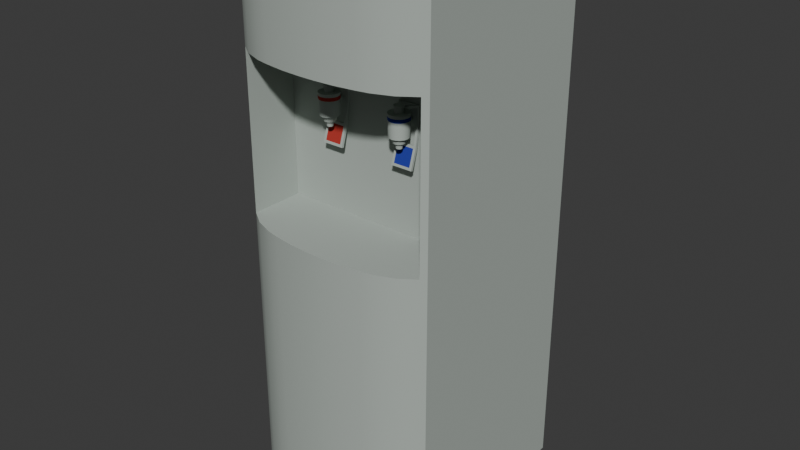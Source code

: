 # Source: water_purifier.blend  (saved by Blender 4.3.34; exported with 4.5.12 LTS)
import bpy
from mathutils import Matrix  # noqa: F401  (used for matrix-valued properties, if any)

bpy.ops.wm.read_factory_settings(use_empty=True)
scene = bpy.context.scene
scene.name = 'Scene'

# ---- collections
col_water_purifier = bpy.data.collections.new('water purifier'); scene.collection.children.link(col_water_purifier)

# ---- materials (node trees are filled in below, after node groups)
mat_tap = bpy.data.materials.new('tap')
mat_tap.alpha_threshold = 0.0
mat_tap.roughness = 0.5
mat_tap.line_color = (0.0, 0.0, 0.0, 1.0)
mat_cold_water = bpy.data.materials.new('cold water')
mat_cold_water.alpha_threshold = 0.0
mat_cold_water.roughness = 0.5
mat_cold_water.line_color = (0.0, 0.0, 0.0, 1.0)
mat_hot_water = bpy.data.materials.new('hot water')
mat_hot_water.alpha_threshold = 0.0
mat_hot_water.roughness = 0.5
mat_hot_water.line_color = (0.0, 0.0, 0.0, 1.0)

# ---- node groups
ng_smooth_by_angle = bpy.data.node_groups.new('Smooth by Angle', 'GeometryNodeTree')
_s = ng_smooth_by_angle.interface.new_socket(name='Mesh', in_out='OUTPUT', socket_type='NodeSocketGeometry')
_s = ng_smooth_by_angle.interface.new_socket(name='Mesh', in_out='INPUT', socket_type='NodeSocketGeometry')
_s = ng_smooth_by_angle.interface.new_socket(name='Angle', in_out='INPUT', socket_type='NodeSocketFloat')
_s.subtype = 'ANGLE'
_s.default_value = 0.5236
_s.min_value = 0.0
_s.max_value = 3.142
_s.description = 'Maximum face angle for smooth edges'
_s = ng_smooth_by_angle.interface.new_socket(name='Ignore Sharpness', in_out='INPUT', socket_type='NodeSocketBool')
_s.force_non_field = True
ng_smooth_by_angle.description = 'Set the sharpness of mesh edges based on the angle between the neighboring faces'
ng_smooth_by_angle.is_modifier = True
_N = ng_smooth_by_angle.nodes; _L = ng_smooth_by_angle.links
n0 = _N.new('GeometryNodeSetShadeSmooth'); n0.name = 'Set Shade Smooth'; n0.location = (120, -80)
n0.domain = 'EDGE'
n1 = _N.new('GeometryNodeSetShadeSmooth'); n1.name = 'Set Shade Smooth.001'; n1.location = (300, -80)
n2 = _N.new('NodeGroupOutput'); n2.name = 'Group Output'; n2.location = (480, -80)
n3 = _N.new('GeometryNodeInputMeshEdgeAngle'); n3.name = 'Edge Angle'; n3.location = (-440, -240)
n4 = _N.new('NodeGroupInput'); n4.name = 'Group Input'; n4.location = (-80, -80)
n5 = _N.new('GeometryNodeInputEdgeSmooth'); n5.name = 'Is Edge Smooth'; n5.location = (-260, -120)
n6 = _N.new('GeometryNodeInputShadeSmooth'); n6.name = 'Is Shade Smooth'; n6.location = (-440, -397)
n7 = _N.new('FunctionNodeCompare'); n7.name = 'Compare'; n7.location = (-260, -260)
n7.operation = 'LESS_EQUAL'
n7.inputs[6].default_value = (0.0, 0.0, 0.0, 0.0)
n7.inputs[7].default_value = (0.0, 0.0, 0.0, 0.0)
n8 = _N.new('FunctionNodeBooleanMath'); n8.name = 'Boolean Math.001'; n8.location = (-80, -260)
n9 = _N.new('NodeGroupInput'); n9.name = 'Group Input.001'; n9.location = (-440, -329)
n10 = _N.new('NodeGroupInput'); n10.name = 'Group Input.002'; n10.location = (-259, -189)
n11 = _N.new('FunctionNodeBooleanMath'); n11.name = 'Boolean Math'; n11.location = (-80, -149)
n11.operation = 'OR'
n12 = _N.new('FunctionNodeBooleanMath'); n12.name = 'Boolean Math.002'; n12.location = (-260, -380)
n12.operation = 'OR'
n13 = _N.new('NodeGroupInput'); n13.name = 'Group Input.003'; n13.location = (-440, -460)
_L.new(n3.outputs[0], n7.inputs[0])
_L.new(n1.outputs[0], n2.inputs[0])
_L.new(n9.outputs[1], n7.inputs[1])
_L.new(n7.outputs[0], n8.inputs[0])
_L.new(n4.outputs[0], n0.inputs[0])
_L.new(n0.outputs[0], n1.inputs[0])
_L.new(n8.outputs[0], n0.inputs[2])
_L.new(n10.outputs[2], n11.inputs[1])
_L.new(n5.outputs[0], n11.inputs[0])
_L.new(n11.outputs[0], n0.inputs[1])
_L.new(n13.outputs[2], n12.inputs[1])
_L.new(n6.outputs[0], n12.inputs[0])
_L.new(n12.outputs[0], n8.inputs[1])
n2.is_active_output = True

# ---- material node trees
mat_tap.use_nodes = True; mat_tap.node_tree.nodes.clear()
_N = mat_tap.node_tree.nodes; _L = mat_tap.node_tree.links
n0 = _N.new('ShaderNodeOutputMaterial'); n0.name = 'Material Output'; n0.location = (778, 293)
n1 = _N.new('ShaderNodeBsdfPrincipled'); n1.name = 'Principled BSDF'; n1.location = (-15, 292)
n1.inputs[0].default_value = (0.4179, 0.4678, 0.4287, 1.0)
n1.inputs[2].default_value = 1.0
n1.inputs[3].default_value = 1.45
_L.new(n1.outputs[0], n0.inputs[0])
n0.is_active_output = True
mat_cold_water.use_nodes = True; mat_cold_water.node_tree.nodes.clear()
_N = mat_cold_water.node_tree.nodes; _L = mat_cold_water.node_tree.links
n0 = _N.new('ShaderNodeOutputMaterial'); n0.name = 'Material Output'; n0.location = (403, 279)
n1 = _N.new('ShaderNodeBsdfPrincipled'); n1.name = 'Principled BSDF'; n1.location = (-15, 292)
n1.inputs[0].default_value = (0.0185, 0.03434, 0.3419, 1.0)
n1.inputs[2].default_value = 1.0
n1.inputs[3].default_value = 1.45
_L.new(n1.outputs[0], n0.inputs[0])
n0.is_active_output = True
mat_hot_water.use_nodes = True; mat_hot_water.node_tree.nodes.clear()
_N = mat_hot_water.node_tree.nodes; _L = mat_hot_water.node_tree.links
n0 = _N.new('ShaderNodeOutputMaterial'); n0.name = 'Material Output'; n0.location = (456, 274)
n1 = _N.new('ShaderNodeBsdfPrincipled'); n1.name = 'Principled BSDF'; n1.location = (-15, 292)
n1.inputs[0].default_value = (0.4287, 0.0319, 0.02315, 1.0)
n1.inputs[2].default_value = 1.0
n1.inputs[3].default_value = 1.45
_L.new(n1.outputs[0], n0.inputs[0])
n0.is_active_output = True

# ---- world
world_world = bpy.data.worlds.new('World'); scene.world = world_world
world_world.use_nodes = True; world_world.node_tree.nodes.clear()
_N = world_world.node_tree.nodes; _L = world_world.node_tree.links
n0 = _N.new('ShaderNodeOutputWorld'); n0.name = 'World Output'; n0.location = (300, 300)
n1 = _N.new('ShaderNodeBackground'); n1.name = 'Background'; n1.location = (10, 300)
n1.inputs[0].default_value = (0.05088, 0.05088, 0.05088, 1.0)
_L.new(n1.outputs[0], n0.inputs[0])
n0.is_active_output = True
world_world.color = (0.05088, 0.05088, 0.05088)
world_world.sun_shadow_jitter_overblur = 0.0

# ---- meshes
me_cube = bpy.data.meshes.new('Cube')
me_cube.from_pydata([(1.0, 1.0, 4.516), (1.0, 1.0, -1.0), (1.0, -1.0, 4.516), (-0.9485, -0.505, 1.925), (1.0, -1.0, -1.0), (-0.9485, -0.505, 3.494), (-1.0, 1.0, 4.516), (-1.0, 1.0, -1.0), (-1.0, -1.0, 4.516), (0.9521, -0.505, 1.925), (-1.0, -1.0, -1.0), (0.9521, -0.505, 3.494), (0.9522, -1.046, 1.925), (0.9522, -1.046, 3.494), (-0.9512, -1.047, 1.925), (-0.9512, -1.047, 3.494), (-1.0, -1.0, 3.494), (1.0, -1.0, 3.494), (1.0, -1.0, 4.516), (-1.0, -1.0, 4.516), (0.8057, -1.0, 3.494), (-0.7626, -1.0, 3.494), (-1.0, -1.0, 3.494), (1.0, -1.0, 3.494), (-1.0, -1.0, 1.925), (1.0, -1.0, 1.925), (1.0, -1.0, 4.516), (-1.0, -1.0, 4.516), (0.8057, -1.0, 3.494), (-0.7626, -1.0, 3.494), (-1.0, -1.0, 3.494), (1.0, -1.0, 3.494), (-0.6012, -1.231, 1.925), (-0.7872, -1.16, 1.925), (-0.6012, -1.231, -1.0), (-0.9512, -1.047, -1.0), (-0.7872, -1.16, -1.0), (0.9522, -1.046, -1.0), (0.6029, -1.232, -1.0), (0.7887, -1.16, -1.0), (0.6029, -1.232, 1.925), (0.7887, -1.16, 1.925), (0.6029, -1.232, 4.516), (0.9522, -1.046, 4.516), (0.7887, -1.16, 4.516), (-0.9512, -1.047, 4.516), (-0.6012, -1.231, 4.516), (-0.7872, -1.16, 4.516), (-0.6012, -1.231, 3.494), (-0.7872, -1.16, 3.494), (0.6029, -1.232, 3.494), (0.7887, -1.16, 3.494), (-0.4761, -1.257, 1.925), (-0.0685, -1.298, 1.925), (-0.2732, -1.286, 1.925), (-0.0685, -1.298, -1.0), (-0.4761, -1.257, -1.0), (-0.2732, -1.286, -1.0), (0.4821, -1.257, -1.0), (0.0746, -1.298, -1.0), (0.2792, -1.286, -1.0), (0.0746, -1.298, 1.925), (0.4821, -1.257, 1.925), (0.2792, -1.286, 1.925), (0.0746, -1.298, 4.516), (0.4821, -1.257, 4.516), (0.2792, -1.286, 4.516), (-0.4761, -1.257, 4.516), (-0.0685, -1.298, 4.516), (-0.2732, -1.286, 4.516), (-0.0685, -1.298, 3.494), (-0.4761, -1.257, 3.494), (-0.2732, -1.286, 3.494), (0.4821, -1.257, 3.494), (0.0746, -1.298, 3.494), (0.2792, -1.286, 3.494), (0.4055, -0.5791, 2.904), (0.4055, -0.6047, 3.117), (0.4316, -0.5843, 2.904), (0.4218, -0.608, 3.117), (0.4538, -0.5991, 2.904), (0.4357, -0.6173, 3.117), (0.4687, -0.6213, 2.904), (0.445, -0.6311, 3.117), (0.4739, -0.6475, 2.904), (0.4482, -0.6475, 3.117), (0.4687, -0.6737, 2.904), (0.445, -0.6638, 3.117), (0.4538, -0.6959, 2.904), (0.4357, -0.6777, 3.117), (0.4316, -0.7107, 2.904), (0.4218, -0.687, 3.117), (0.4055, -0.7159, 2.904), (0.4055, -0.6902, 3.117), (0.3793, -0.7107, 2.904), (0.3891, -0.687, 3.117), (0.3571, -0.6959, 2.904), (0.3752, -0.6777, 3.117), (0.3423, -0.6737, 2.904), (0.366, -0.6638, 3.117), (0.3371, -0.6475, 2.904), (0.3627, -0.6475, 3.117), (0.3423, -0.6213, 2.904), (0.366, -0.6311, 3.117), (0.3571, -0.5991, 2.904), (0.3752, -0.6173, 3.117), (0.3793, -0.5843, 2.904), (0.3891, -0.608, 3.117), (0.4055, -0.5545, 2.904), (0.441, -0.5616, 2.904), (0.4712, -0.5818, 2.904), (0.4913, -0.6119, 2.904), (0.4984, -0.6475, 2.904), (0.4913, -0.6831, 2.904), (0.4712, -0.7132, 2.904), (0.441, -0.7334, 2.904), (0.4055, -0.7404, 2.904), (0.3699, -0.7334, 2.904), (0.3397, -0.7132, 2.904), (0.3196, -0.6831, 2.904), (0.3125, -0.6475, 2.904), (0.3196, -0.6119, 2.904), (0.3397, -0.5818, 2.904), (0.3699, -0.5616, 2.904), (0.4055, -0.6127, 2.85), (0.4188, -0.6153, 2.85), (0.4301, -0.6229, 2.85), (0.4377, -0.6342, 2.85), (0.4403, -0.6475, 2.85), (0.4377, -0.6608, 2.85), (0.4301, -0.6721, 2.85), (0.4188, -0.6797, 2.85), (0.4055, -0.6823, 2.85), (0.3921, -0.6797, 2.85), (0.3808, -0.6721, 2.85), (0.3733, -0.6608, 2.85), (0.3706, -0.6475, 2.85), (0.3733, -0.6342, 2.85), (0.3808, -0.6229, 2.85), (0.3921, -0.6153, 2.85), (0.4055, -0.593, 2.85), (0.4263, -0.5971, 2.85), (0.444, -0.609, 2.85), (0.4558, -0.6266, 2.85), (0.46, -0.6475, 2.85), (0.4558, -0.6683, 2.85), (0.444, -0.686, 2.85), (0.4263, -0.6978, 2.85), (0.4055, -0.702, 2.85), (0.3846, -0.6978, 2.85), (0.3669, -0.686, 2.85), (0.3551, -0.6683, 2.85), (0.351, -0.6475, 2.85), (0.3551, -0.6266, 2.85), (0.3669, -0.609, 2.85), (0.3846, -0.5971, 2.85), (0.4055, -0.6185, 2.801), (0.4166, -0.6207, 2.801), (0.426, -0.627, 2.801), (0.4323, -0.6364, 2.801), (0.4345, -0.6475, 2.801), (0.4323, -0.6586, 2.801), (0.426, -0.668, 2.801), (0.4166, -0.6743, 2.801), (0.4055, -0.6765, 2.801), (0.3944, -0.6743, 2.801), (0.385, -0.668, 2.801), (0.3787, -0.6586, 2.801), (0.3765, -0.6475, 2.801), (0.3787, -0.6364, 2.801), (0.385, -0.627, 2.801), (0.3944, -0.6207, 2.801), (0.4438, -0.5548, 3.117), (0.4055, -0.5472, 3.117), (0.4764, -0.5766, 3.117), (0.4981, -0.6091, 3.117), (0.5058, -0.6475, 3.117), (0.4981, -0.6859, 3.117), (0.4764, -0.7184, 3.117), (0.4438, -0.7401, 3.117), (0.4055, -0.7478, 3.117), (0.3671, -0.7401, 3.117), (0.3346, -0.7184, 3.117), (0.3128, -0.6859, 3.117), (0.3052, -0.6475, 3.117), (0.3128, -0.6091, 3.117), (0.3346, -0.5766, 3.117), (0.3671, -0.5548, 3.117), (0.4241, -0.6026, 3.182), (0.4055, -0.5989, 3.182), (0.4398, -0.6131, 3.182), (0.4503, -0.6289, 3.182), (0.454, -0.6475, 3.182), (0.4503, -0.6661, 3.182), (0.4398, -0.6818, 3.182), (0.4241, -0.6924, 3.182), (0.4055, -0.6961, 3.182), (0.3869, -0.6924, 3.182), (0.3711, -0.6818, 3.182), (0.3606, -0.6661, 3.182), (0.3569, -0.6475, 3.182), (0.3606, -0.6289, 3.182), (0.3711, -0.6131, 3.182), (0.3869, -0.6026, 3.182), (0.4472, -0.6302, 3.146), (0.4488, -0.6295, 3.173), (0.4524, -0.6475, 3.173), (0.4507, -0.6475, 3.146), (0.3637, -0.6648, 3.146), (0.3622, -0.6654, 3.173), (0.3586, -0.6475, 3.173), (0.3603, -0.6475, 3.146), (0.4488, -0.6654, 3.173), (0.4472, -0.6648, 3.146), (0.3622, -0.6295, 3.173), (0.3637, -0.6302, 3.146), (0.4386, -0.6806, 3.173), (0.4374, -0.6795, 3.146), (0.3723, -0.6143, 3.173), (0.3735, -0.6155, 3.146), (0.4234, -0.6908, 3.173), (0.4228, -0.6893, 3.146), (0.3875, -0.6042, 3.173), (0.3882, -0.6057, 3.146), (0.4055, -0.6944, 3.173), (0.4055, -0.6927, 3.146), (0.4055, -0.6023, 3.146), (0.4055, -0.6006, 3.173), (0.4234, -0.6042, 3.173), (0.4228, -0.6057, 3.146), (0.3875, -0.6908, 3.173), (0.3882, -0.6893, 3.146), (0.4386, -0.6143, 3.173), (0.4374, -0.6155, 3.146), (0.3723, -0.6806, 3.173), (0.3735, -0.6795, 3.146), (0.4054, -0.4579, 3.06), (0.4054, -0.5789, 3.049), (0.4185, -0.4579, 3.058), (0.4141, -0.5789, 3.047), (0.4296, -0.4579, 3.05), (0.4215, -0.5789, 3.042), (0.437, -0.4579, 3.039), (0.4264, -0.5789, 3.035), (0.4396, -0.4579, 3.026), (0.4281, -0.5789, 3.026), (0.437, -0.4579, 3.013), (0.4264, -0.5789, 3.018), (0.4296, -0.4579, 3.002), (0.4215, -0.5789, 3.01), (0.4185, -0.4579, 2.995), (0.4141, -0.5789, 3.005), (0.4054, -0.4579, 2.992), (0.4054, -0.5789, 3.004), (0.3923, -0.4579, 2.995), (0.3968, -0.5789, 3.005), (0.3813, -0.4579, 3.002), (0.3894, -0.5789, 3.01), (0.3738, -0.4579, 3.013), (0.3845, -0.5789, 3.018), (0.3712, -0.4579, 3.026), (0.3828, -0.5789, 3.026), (0.3738, -0.4579, 3.039), (0.3845, -0.5789, 3.035), (0.3813, -0.4579, 3.05), (0.3894, -0.5789, 3.042), (0.3923, -0.4579, 3.058), (0.3968, -0.5789, 3.047), (0.4055, -0.5493, 3.056), (0.4055, -0.5482, 3.09), (0.4435, -0.5557, 3.09), (0.443, -0.5568, 3.056), (0.4757, -0.5773, 3.09), (0.4749, -0.5781, 3.056), (0.4972, -0.6095, 3.09), (0.4962, -0.6099, 3.056), (0.5048, -0.6475, 3.09), (0.5036, -0.6475, 3.056), (0.4972, -0.6855, 3.09), (0.4962, -0.6851, 3.056), (0.4757, -0.7177, 3.09), (0.4749, -0.7169, 3.056), (0.4435, -0.7393, 3.09), (0.443, -0.7382, 3.056), (0.4055, -0.7468, 3.09), (0.4055, -0.7457, 3.056), (0.3675, -0.7393, 3.09), (0.3679, -0.7382, 3.056), (0.3352, -0.7177, 3.09), (0.3361, -0.7169, 3.056), (0.3137, -0.6855, 3.09), (0.3148, -0.6851, 3.056), (0.3061, -0.6475, 3.09), (0.3073, -0.6475, 3.056), (0.3137, -0.6095, 3.09), (0.3148, -0.6099, 3.056), (0.3352, -0.5773, 3.09), (0.3361, -0.5781, 3.056), (0.3675, -0.5557, 3.09), (0.3679, -0.5568, 3.056), (0.4055, -0.5223, 3.142), (0.4055, -0.5223, 3.166), (0.4055, -0.4979, 3.142), (0.4055, -0.4979, 3.166), (0.5127, -0.5223, 3.142), (0.5127, -0.5223, 3.166), (0.5127, -0.4979, 3.142), (0.5127, -0.4979, 3.166), (0.4882, -0.4979, 3.142), (0.4882, -0.4979, 3.166), (0.4882, -0.5223, 3.142), (0.4882, -0.5223, 3.166), (0.4264, -0.6269, 3.162), (0.4264, -0.6269, 3.145), (0.4132, -0.6117, 3.145), (0.4132, -0.6117, 3.162), (0.5127, -0.5221, 3.023), (0.5127, -0.4982, 3.018), (0.4882, -0.5221, 3.023), (0.4882, -0.4982, 3.018), (0.5127, -0.5656, 2.791), (0.5127, -0.5424, 2.783), (0.4882, -0.5656, 2.791), (0.4882, -0.5424, 2.783), (0.4882, -0.5372, 2.81), (0.4882, -0.5612, 2.815), (0.5127, -0.5612, 2.815), (0.5127, -0.5372, 2.81), (0.4055, -0.5424, 2.783), (0.4055, -0.5656, 2.791), (0.4055, -0.5372, 2.81), (0.4055, -0.5612, 2.815), (0.5127, -0.6162, 2.634), (0.5127, -0.593, 2.627), (0.4882, -0.6162, 2.634), (0.4882, -0.593, 2.627), (0.4055, -0.593, 2.627), (0.4055, -0.6162, 2.634), (0.5127, -0.6234, 2.612), (0.5127, -0.6002, 2.605), (0.4882, -0.6234, 2.612), (0.4882, -0.6002, 2.605), (0.4055, -0.6002, 2.605), (0.4055, -0.6234, 2.612), (0.2983, -0.5223, 3.142), (0.2983, -0.5223, 3.166), (0.2983, -0.4979, 3.142), (0.2983, -0.4979, 3.166), (0.3227, -0.4979, 3.142), (0.3227, -0.4979, 3.166), (0.3227, -0.5223, 3.142), (0.3227, -0.5223, 3.166), (0.3845, -0.6269, 3.162), (0.3845, -0.6269, 3.145), (0.3978, -0.6117, 3.145), (0.3978, -0.6117, 3.162), (0.2983, -0.5221, 3.023), (0.2983, -0.4982, 3.018), (0.3227, -0.5221, 3.023), (0.3227, -0.4982, 3.018), (0.2983, -0.5656, 2.791), (0.2983, -0.5424, 2.783), (0.3227, -0.5656, 2.791), (0.3227, -0.5424, 2.783), (0.3227, -0.5372, 2.81), (0.3227, -0.5612, 2.815), (0.2983, -0.5612, 2.815), (0.2983, -0.5372, 2.81), (0.2983, -0.6162, 2.634), (0.2983, -0.593, 2.627), (0.3227, -0.6162, 2.634), (0.3227, -0.593, 2.627), (0.2983, -0.6234, 2.612), (0.2983, -0.6002, 2.605), (0.3227, -0.6234, 2.612), (0.3227, -0.6002, 2.605), (-0.3729, -0.5791, 2.904), (-0.3729, -0.6047, 3.116), (-0.3467, -0.5843, 2.904), (-0.3566, -0.608, 3.116), (-0.3246, -0.5991, 2.904), (-0.3427, -0.6173, 3.116), (-0.3097, -0.6213, 2.904), (-0.3334, -0.6311, 3.116), (-0.3045, -0.6475, 2.904), (-0.3302, -0.6475, 3.116), (-0.3097, -0.6737, 2.904), (-0.3334, -0.6638, 3.116), (-0.3246, -0.6959, 2.904), (-0.3427, -0.6777, 3.116), (-0.3467, -0.7107, 2.904), (-0.3566, -0.687, 3.116), (-0.3729, -0.7159, 2.904), (-0.3729, -0.6902, 3.116), (-0.3991, -0.7107, 2.904), (-0.3893, -0.687, 3.116), (-0.4213, -0.6959, 2.904), (-0.4031, -0.6777, 3.116), (-0.4361, -0.6737, 2.904), (-0.4124, -0.6638, 3.116), (-0.4413, -0.6475, 2.904), (-0.4157, -0.6475, 3.116), (-0.4361, -0.6213, 2.904), (-0.4124, -0.6311, 3.116), (-0.4213, -0.5991, 2.904), (-0.4031, -0.6173, 3.116), (-0.3991, -0.5843, 2.904), (-0.3893, -0.608, 3.116), (-0.3729, -0.5545, 2.904), (-0.3374, -0.5616, 2.904), (-0.3072, -0.5818, 2.904), (-0.2871, -0.6119, 2.904), (-0.28, -0.6475, 2.904), (-0.2871, -0.6831, 2.904), (-0.3072, -0.7132, 2.904), (-0.3374, -0.7334, 2.904), (-0.3729, -0.7404, 2.904), (-0.4085, -0.7334, 2.904), (-0.4386, -0.7132, 2.904), (-0.4588, -0.6831, 2.904), (-0.4659, -0.6475, 2.904), (-0.4588, -0.6119, 2.904), (-0.4386, -0.5818, 2.904), (-0.4085, -0.5616, 2.904), (-0.3729, -0.6127, 2.849), (-0.3596, -0.6153, 2.849), (-0.3483, -0.6229, 2.849), (-0.3407, -0.6342, 2.849), (-0.3381, -0.6475, 2.849), (-0.3407, -0.6608, 2.849), (-0.3483, -0.6721, 2.849), (-0.3596, -0.6797, 2.849), (-0.3729, -0.6823, 2.849), (-0.3863, -0.6797, 2.849), (-0.3976, -0.6721, 2.849), (-0.4051, -0.6608, 2.849), (-0.4078, -0.6475, 2.849), (-0.4051, -0.6342, 2.849), (-0.3976, -0.6229, 2.849), (-0.3863, -0.6153, 2.849), (-0.3729, -0.593, 2.849), (-0.3521, -0.5971, 2.849), (-0.3344, -0.609, 2.849), (-0.3226, -0.6266, 2.849), (-0.3184, -0.6475, 2.849), (-0.3226, -0.6683, 2.849), (-0.3344, -0.686, 2.849), (-0.3521, -0.6978, 2.849), (-0.3729, -0.702, 2.849), (-0.3938, -0.6978, 2.849), (-0.4115, -0.686, 2.849), (-0.4233, -0.6683, 2.849), (-0.4274, -0.6475, 2.849), (-0.4233, -0.6266, 2.849), (-0.4115, -0.609, 2.849), (-0.3938, -0.5971, 2.849), (-0.3729, -0.6185, 2.8), (-0.3618, -0.6207, 2.8), (-0.3524, -0.627, 2.8), (-0.3461, -0.6364, 2.8), (-0.3439, -0.6475, 2.8), (-0.3461, -0.6586, 2.8), (-0.3524, -0.668, 2.8), (-0.3618, -0.6743, 2.8), (-0.3729, -0.6765, 2.8), (-0.384, -0.6743, 2.8), (-0.3934, -0.668, 2.8), (-0.3997, -0.6586, 2.8), (-0.4019, -0.6475, 2.8), (-0.3997, -0.6364, 2.8), (-0.3934, -0.627, 2.8), (-0.384, -0.6207, 2.8), (-0.3345, -0.5548, 3.116), (-0.3729, -0.5472, 3.116), (-0.302, -0.5766, 3.116), (-0.2803, -0.6091, 3.116), (-0.2726, -0.6475, 3.116), (-0.2803, -0.6859, 3.116), (-0.302, -0.7184, 3.116), (-0.3345, -0.7401, 3.116), (-0.3729, -0.7478, 3.116), (-0.4113, -0.7401, 3.116), (-0.4438, -0.7184, 3.116), (-0.4656, -0.6859, 3.116), (-0.4732, -0.6475, 3.116), (-0.4656, -0.6091, 3.116), (-0.4438, -0.5766, 3.116), (-0.4113, -0.5548, 3.116), (-0.3543, -0.6026, 3.181), (-0.3729, -0.5989, 3.181), (-0.3386, -0.6131, 3.181), (-0.3281, -0.6289, 3.181), (-0.3244, -0.6475, 3.181), (-0.3281, -0.6661, 3.181), (-0.3386, -0.6818, 3.181), (-0.3543, -0.6924, 3.181), (-0.3729, -0.6961, 3.181), (-0.3915, -0.6924, 3.181), (-0.4073, -0.6818, 3.181), (-0.4178, -0.6661, 3.181), (-0.4215, -0.6475, 3.181), (-0.4178, -0.6289, 3.181), (-0.4073, -0.6131, 3.181), (-0.3915, -0.6026, 3.181), (-0.3311, -0.6302, 3.145), (-0.3296, -0.6295, 3.172), (-0.326, -0.6475, 3.172), (-0.3277, -0.6475, 3.145), (-0.4147, -0.6648, 3.145), (-0.4162, -0.6654, 3.172), (-0.4198, -0.6475, 3.172), (-0.4181, -0.6475, 3.145), (-0.3296, -0.6654, 3.172), (-0.3311, -0.6648, 3.145), (-0.4162, -0.6295, 3.172), (-0.4147, -0.6302, 3.145), (-0.3398, -0.6806, 3.172), (-0.3409, -0.6795, 3.145), (-0.4061, -0.6143, 3.172), (-0.4049, -0.6155, 3.145), (-0.355, -0.6908, 3.172), (-0.3556, -0.6893, 3.145), (-0.3909, -0.6042, 3.172), (-0.3902, -0.6057, 3.145), (-0.3729, -0.6944, 3.172), (-0.3729, -0.6927, 3.145), (-0.3729, -0.6023, 3.145), (-0.3729, -0.6006, 3.172), (-0.355, -0.6042, 3.172), (-0.3556, -0.6057, 3.145), (-0.3909, -0.6908, 3.172), (-0.3902, -0.6893, 3.145), (-0.3398, -0.6143, 3.172), (-0.3409, -0.6155, 3.145), (-0.4061, -0.6806, 3.172), (-0.4049, -0.6795, 3.145), (-0.373, -0.4579, 3.059), (-0.373, -0.5789, 3.048), (-0.3599, -0.4579, 3.057), (-0.3643, -0.5789, 3.046), (-0.3488, -0.4579, 3.049), (-0.3569, -0.5789, 3.041), (-0.3414, -0.4579, 3.038), (-0.352, -0.5789, 3.034), (-0.3388, -0.4579, 3.025), (-0.3503, -0.5789, 3.025), (-0.3414, -0.4579, 3.012), (-0.352, -0.5789, 3.017), (-0.3488, -0.4579, 3.001), (-0.3569, -0.5789, 3.009), (-0.3599, -0.4579, 2.994), (-0.3643, -0.5789, 3.004), (-0.373, -0.4579, 2.991), (-0.373, -0.5789, 3.003), (-0.386, -0.4579, 2.994), (-0.3816, -0.5789, 3.004), (-0.3971, -0.4579, 3.001), (-0.389, -0.5789, 3.009), (-0.4046, -0.4579, 3.012), (-0.3939, -0.5789, 3.017), (-0.4072, -0.4579, 3.025), (-0.3956, -0.5789, 3.025), (-0.4046, -0.4579, 3.038), (-0.3939, -0.5789, 3.034), (-0.3971, -0.4579, 3.049), (-0.389, -0.5789, 3.041), (-0.386, -0.4579, 3.057), (-0.3816, -0.5789, 3.046), (-0.3729, -0.5493, 3.055), (-0.3729, -0.5482, 3.089), (-0.3349, -0.5557, 3.089), (-0.3354, -0.5568, 3.055), (-0.3027, -0.5773, 3.089), (-0.3035, -0.5781, 3.055), (-0.2812, -0.6095, 3.089), (-0.2822, -0.6099, 3.055), (-0.2736, -0.6475, 3.089), (-0.2748, -0.6475, 3.055), (-0.2812, -0.6855, 3.089), (-0.2822, -0.6851, 3.055), (-0.3027, -0.7177, 3.089), (-0.3035, -0.7169, 3.055), (-0.3349, -0.7393, 3.089), (-0.3354, -0.7382, 3.055), (-0.3729, -0.7468, 3.089), (-0.3729, -0.7457, 3.055), (-0.4109, -0.7393, 3.089), (-0.4105, -0.7382, 3.055), (-0.4432, -0.7177, 3.089), (-0.4423, -0.7169, 3.055), (-0.4647, -0.6855, 3.089), (-0.4636, -0.6851, 3.055), (-0.4723, -0.6475, 3.089), (-0.4711, -0.6475, 3.055), (-0.4647, -0.6095, 3.089), (-0.4636, -0.6099, 3.055), (-0.4432, -0.5773, 3.089), (-0.4423, -0.5781, 3.055), (-0.4109, -0.5557, 3.089), (-0.4105, -0.5568, 3.055), (-0.3729, -0.5223, 3.141), (-0.3729, -0.5223, 3.165), (-0.3729, -0.4979, 3.141), (-0.3729, -0.4979, 3.165), (-0.2657, -0.5223, 3.141), (-0.2657, -0.5223, 3.165), (-0.2657, -0.4979, 3.141), (-0.2657, -0.4979, 3.165), (-0.2902, -0.4979, 3.141), (-0.2902, -0.4979, 3.165), (-0.2902, -0.5223, 3.141), (-0.2902, -0.5223, 3.165), (-0.3519, -0.6269, 3.161), (-0.3519, -0.6269, 3.144), (-0.3652, -0.6117, 3.144), (-0.3652, -0.6117, 3.161), (-0.2657, -0.5221, 3.022), (-0.2657, -0.4982, 3.017), (-0.2902, -0.5221, 3.022), (-0.2902, -0.4982, 3.017), (-0.2657, -0.5656, 2.79), (-0.2657, -0.5424, 2.782), (-0.2902, -0.5656, 2.79), (-0.2902, -0.5424, 2.782), (-0.2902, -0.5372, 2.809), (-0.2902, -0.5612, 2.814), (-0.2657, -0.5612, 2.814), (-0.2657, -0.5372, 2.809), (-0.3729, -0.5424, 2.782), (-0.3729, -0.5656, 2.79), (-0.3729, -0.5372, 2.809), (-0.3729, -0.5612, 2.814), (-0.2657, -0.6162, 2.634), (-0.2657, -0.593, 2.626), (-0.2902, -0.6162, 2.634), (-0.2902, -0.593, 2.626), (-0.3729, -0.593, 2.626), (-0.3729, -0.6162, 2.634), (-0.2657, -0.6234, 2.611), (-0.2657, -0.6002, 2.604), (-0.2902, -0.6234, 2.611), (-0.2902, -0.6002, 2.604), (-0.3729, -0.6002, 2.604), (-0.3729, -0.6234, 2.611), (-0.4801, -0.5223, 3.141), (-0.4801, -0.5223, 3.165), (-0.4801, -0.4979, 3.141), (-0.4801, -0.4979, 3.165), (-0.4557, -0.4979, 3.141), (-0.4557, -0.4979, 3.165), (-0.4557, -0.5223, 3.141), (-0.4557, -0.5223, 3.165), (-0.3939, -0.6269, 3.161), (-0.3939, -0.6269, 3.144), (-0.3806, -0.6117, 3.144), (-0.3806, -0.6117, 3.161), (-0.4801, -0.5221, 3.022), (-0.4801, -0.4982, 3.017), (-0.4557, -0.5221, 3.022), (-0.4557, -0.4982, 3.017), (-0.4801, -0.5656, 2.79), (-0.4801, -0.5424, 2.782), (-0.4557, -0.5656, 2.79), (-0.4557, -0.5424, 2.782), (-0.4557, -0.5372, 2.809), (-0.4557, -0.5612, 2.814), (-0.4801, -0.5612, 2.814), (-0.4801, -0.5372, 2.809), (-0.4801, -0.6162, 2.634), (-0.4801, -0.593, 2.626), (-0.4557, -0.6162, 2.634), (-0.4557, -0.593, 2.626), (-0.4801, -0.6234, 2.611), (-0.4801, -0.6002, 2.604), (-0.4557, -0.6234, 2.611), (-0.4557, -0.6002, 2.604)], [], [(0, 6, 8, 2), (10, 24, 16, 8, 6, 7), (7, 1, 4, 10), (1, 0, 2, 17, 25, 4), (7, 6, 0, 1), (3, 5, 15, 14), (3, 9, 11, 5), (11, 9, 12, 13), (12, 9, 3, 14), (5, 11, 13, 15), (15, 16, 24, 14), (13, 17, 23, 20), (21, 20, 28, 29), (2, 8, 19, 18), (16, 15, 21, 22), (17, 2, 18, 23), (15, 13, 20, 21), (8, 16, 22, 19), (12, 25, 17, 13), (23, 18, 26, 31), (19, 22, 30, 27), (18, 19, 27, 26), (20, 23, 31, 28), (22, 21, 29, 30), (53, 55, 59, 61), (13, 51, 50, 73, 75, 74, 70, 72, 71, 48, 49, 15, 30, 29, 28, 31), (37, 39, 38, 58, 60, 59, 55, 57, 56, 34, 36, 35, 10, 4), (50, 42, 65, 73), (26, 27, 45, 47, 46, 67, 69, 68, 64, 66, 65, 42, 44, 43), (14, 33, 32, 52, 54, 53, 61, 63, 62, 40, 41, 12), (68, 70, 74, 64), (31, 26, 43, 13), (24, 10, 35, 14), (27, 30, 15, 45), (4, 25, 12, 37), (46, 48, 71, 67), (38, 40, 62, 58), (14, 35, 36, 33), (33, 36, 34, 32), (40, 38, 39, 41), (41, 39, 37, 12), (45, 15, 49, 47), (47, 49, 48, 46), (42, 50, 51, 44), (44, 51, 13, 43), (52, 56, 57, 54), (54, 57, 55, 53), (61, 59, 60, 63), (63, 60, 58, 62), (67, 71, 72, 69), (69, 72, 70, 68), (64, 74, 75, 66), (66, 75, 73, 65), (32, 34, 56, 52), (269, 173, 172, 270), (270, 172, 174, 272), (272, 174, 175, 274), (274, 175, 176, 276), (276, 176, 177, 278), (278, 177, 178, 280), (280, 178, 179, 282), (282, 179, 180, 284), (284, 180, 181, 286), (286, 181, 182, 288), (288, 182, 183, 290), (290, 183, 184, 292), (292, 184, 185, 294), (294, 185, 186, 296), (206, 205, 191, 192), (296, 186, 187, 298), (298, 187, 173, 269), (100, 102, 153, 152), (78, 76, 108, 109), (80, 78, 109, 110), (82, 80, 110, 111), (84, 82, 111, 112), (86, 84, 112, 113), (88, 86, 113, 114), (90, 88, 114, 115), (92, 90, 115, 116), (94, 92, 116, 117), (96, 94, 117, 118), (98, 96, 118, 119), (100, 98, 119, 120), (102, 100, 120, 121), (104, 102, 121, 122), (106, 104, 122, 123), (76, 106, 123, 108), (125, 126, 158, 157), (86, 88, 146, 145), (102, 104, 154, 153), (88, 90, 147, 146), (104, 106, 155, 154), (90, 92, 148, 147), (76, 78, 141, 140), (106, 76, 140, 155), (92, 94, 149, 148), (78, 80, 142, 141), (94, 96, 150, 149), (80, 82, 143, 142), (96, 98, 151, 150), (82, 84, 144, 143), (98, 100, 152, 151), (84, 86, 145, 144), (125, 124, 140, 141), (126, 125, 141, 142), (127, 126, 142, 143), (128, 127, 143, 144), (129, 128, 144, 145), (130, 129, 145, 146), (131, 130, 146, 147), (132, 131, 147, 148), (133, 132, 148, 149), (134, 133, 149, 150), (135, 134, 150, 151), (136, 135, 151, 152), (137, 136, 152, 153), (138, 137, 153, 154), (139, 138, 154, 155), (124, 139, 155, 140), (156, 157, 158, 159, 160, 161, 162, 163, 164, 165, 166, 167, 168, 169, 170, 171), (133, 134, 166, 165), (126, 127, 159, 158), (134, 135, 167, 166), (127, 128, 160, 159), (135, 136, 168, 167), (128, 129, 161, 160), (136, 137, 169, 168), (129, 130, 162, 161), (137, 138, 170, 169), (130, 131, 163, 162), (138, 139, 171, 170), (131, 132, 164, 163), (124, 125, 157, 156), (139, 124, 156, 171), (132, 133, 165, 164), (77, 79, 172, 173), (79, 81, 174, 172), (81, 83, 175, 174), (83, 85, 176, 175), (85, 87, 177, 176), (87, 89, 178, 177), (89, 91, 179, 178), (91, 93, 180, 179), (93, 95, 181, 180), (95, 97, 182, 181), (97, 99, 183, 182), (99, 101, 184, 183), (101, 103, 185, 184), (103, 105, 186, 185), (105, 107, 187, 186), (107, 77, 173, 187), (188, 189, 203, 202, 201, 200, 199, 198, 197, 196, 195, 194, 193, 192, 191, 190), (210, 209, 199, 200), (212, 206, 192, 193), (214, 210, 200, 201), (216, 212, 193, 194), (218, 214, 201, 202), (220, 216, 194, 195), (222, 218, 202, 203), (224, 220, 195, 196), (228, 227, 189, 188), (227, 222, 203, 189), (230, 224, 196, 197), (232, 228, 188, 190), (234, 230, 197, 198), (205, 232, 190, 191), (209, 234, 198, 199), (99, 97, 235, 208), (208, 235, 234, 209), (83, 81, 233, 204), (204, 233, 232, 205), (97, 95, 231, 235), (235, 231, 230, 234), (81, 79, 229, 233), (233, 229, 228, 232), (95, 93, 225, 231), (231, 225, 224, 230), (77, 107, 223, 226), (226, 223, 222, 227), (79, 77, 226, 229), (229, 226, 227, 228), (93, 91, 221, 225), (225, 221, 220, 224), (107, 105, 219, 223), (223, 219, 218, 222), (91, 89, 217, 221), (221, 217, 216, 220), (105, 103, 215, 219), (219, 215, 214, 218), (89, 87, 213, 217), (217, 213, 212, 216), (103, 101, 211, 215), (215, 211, 210, 214), (87, 85, 207, 213), (213, 207, 206, 212), (101, 99, 208, 211), (211, 208, 209, 210), (85, 83, 204, 207), (207, 204, 205, 206), (236, 237, 239, 238), (238, 239, 241, 240), (240, 241, 243, 242), (242, 243, 245, 244), (244, 245, 247, 246), (246, 247, 249, 248), (248, 249, 251, 250), (250, 251, 253, 252), (252, 253, 255, 254), (254, 255, 257, 256), (256, 257, 259, 258), (258, 259, 261, 260), (260, 261, 263, 262), (262, 263, 265, 264), (239, 237, 267, 265, 263, 261, 259, 257, 255, 253, 251, 249, 247, 245, 243, 241), (264, 265, 267, 266), (266, 267, 237, 236), (236, 238, 240, 242, 244, 246, 248, 250, 252, 254, 256, 258, 260, 262, 264, 266), (123, 299, 268, 108), (299, 298, 269, 268), (122, 297, 299, 123), (297, 296, 298, 299), (121, 295, 297, 122), (295, 294, 296, 297), (120, 293, 295, 121), (293, 292, 294, 295), (119, 291, 293, 120), (291, 290, 292, 293), (118, 289, 291, 119), (289, 288, 290, 291), (117, 287, 289, 118), (287, 286, 288, 289), (116, 285, 287, 117), (285, 284, 286, 287), (115, 283, 285, 116), (283, 282, 284, 285), (114, 281, 283, 115), (281, 280, 282, 283), (113, 279, 281, 114), (279, 278, 280, 281), (112, 277, 279, 113), (277, 276, 278, 279), (111, 275, 277, 112), (275, 274, 276, 277), (110, 273, 275, 111), (273, 272, 274, 275), (109, 271, 273, 110), (271, 270, 272, 273), (108, 268, 271, 109), (268, 269, 270, 271), (308, 309, 307, 306), (306, 307, 305, 304), (310, 311, 301, 300), (310, 308, 319, 318), (309, 303, 301, 311), (307, 309, 311, 305), (302, 308, 310, 300), (305, 311, 315, 312), (302, 303, 309, 308), (313, 312, 315, 314), (304, 305, 312, 313), (311, 310, 314, 315), (310, 304, 313, 314), (324, 323, 328, 330), (306, 304, 316, 317), (308, 306, 317, 319), (304, 310, 318, 316), (320, 322, 334, 332), (326, 325, 322, 320), (324, 327, 321, 323), (327, 326, 320, 321), (317, 316, 326, 327), (319, 317, 327, 324), (316, 318, 325, 326), (318, 319, 324, 325), (325, 324, 330, 331), (322, 325, 331, 329), (322, 329, 337, 334), (334, 337, 343, 340), (332, 334, 340, 338), (323, 321, 333, 335), (321, 320, 332, 333), (328, 323, 335, 336), (341, 339, 338, 340), (341, 340, 343, 342), (335, 333, 339, 341), (333, 332, 338, 339), (336, 335, 341, 342), (348, 346, 347, 349), (346, 344, 345, 347), (350, 300, 301, 351), (350, 358, 359, 348), (349, 351, 301, 303), (347, 345, 351, 349), (302, 300, 350, 348), (345, 352, 355, 351), (302, 348, 349, 303), (353, 354, 355, 352), (344, 353, 352, 345), (351, 355, 354, 350), (350, 354, 353, 344), (364, 330, 328, 363), (346, 357, 356, 344), (348, 359, 357, 346), (344, 356, 358, 350), (360, 368, 370, 362), (366, 360, 362, 365), (364, 363, 361, 367), (367, 361, 360, 366), (357, 367, 366, 356), (359, 364, 367, 357), (356, 366, 365, 358), (358, 365, 364, 359), (365, 331, 330, 364), (362, 329, 331, 365), (362, 370, 337, 329), (370, 374, 343, 337), (368, 372, 374, 370), (363, 371, 369, 361), (361, 369, 368, 360), (328, 336, 371, 363), (375, 374, 372, 373), (375, 342, 343, 374), (371, 375, 373, 369), (369, 373, 372, 368), (336, 342, 375, 371), (569, 473, 472, 570), (570, 472, 474, 572), (572, 474, 475, 574), (574, 475, 476, 576), (576, 476, 477, 578), (578, 477, 478, 580), (580, 478, 479, 582), (582, 479, 480, 584), (584, 480, 481, 586), (586, 481, 482, 588), (588, 482, 483, 590), (590, 483, 484, 592), (592, 484, 485, 594), (594, 485, 486, 596), (506, 505, 491, 492), (596, 486, 487, 598), (598, 487, 473, 569), (400, 402, 453, 452), (378, 376, 408, 409), (380, 378, 409, 410), (382, 380, 410, 411), (384, 382, 411, 412), (386, 384, 412, 413), (388, 386, 413, 414), (390, 388, 414, 415), (392, 390, 415, 416), (394, 392, 416, 417), (396, 394, 417, 418), (398, 396, 418, 419), (400, 398, 419, 420), (402, 400, 420, 421), (404, 402, 421, 422), (406, 404, 422, 423), (376, 406, 423, 408), (425, 426, 458, 457), (386, 388, 446, 445), (402, 404, 454, 453), (388, 390, 447, 446), (404, 406, 455, 454), (390, 392, 448, 447), (376, 378, 441, 440), (406, 376, 440, 455), (392, 394, 449, 448), (378, 380, 442, 441), (394, 396, 450, 449), (380, 382, 443, 442), (396, 398, 451, 450), (382, 384, 444, 443), (398, 400, 452, 451), (384, 386, 445, 444), (425, 424, 440, 441), (426, 425, 441, 442), (427, 426, 442, 443), (428, 427, 443, 444), (429, 428, 444, 445), (430, 429, 445, 446), (431, 430, 446, 447), (432, 431, 447, 448), (433, 432, 448, 449), (434, 433, 449, 450), (435, 434, 450, 451), (436, 435, 451, 452), (437, 436, 452, 453), (438, 437, 453, 454), (439, 438, 454, 455), (424, 439, 455, 440), (456, 457, 458, 459, 460, 461, 462, 463, 464, 465, 466, 467, 468, 469, 470, 471), (433, 434, 466, 465), (426, 427, 459, 458), (434, 435, 467, 466), (427, 428, 460, 459), (435, 436, 468, 467), (428, 429, 461, 460), (436, 437, 469, 468), (429, 430, 462, 461), (437, 438, 470, 469), (430, 431, 463, 462), (438, 439, 471, 470), (431, 432, 464, 463), (424, 425, 457, 456), (439, 424, 456, 471), (432, 433, 465, 464), (377, 379, 472, 473), (379, 381, 474, 472), (381, 383, 475, 474), (383, 385, 476, 475), (385, 387, 477, 476), (387, 389, 478, 477), (389, 391, 479, 478), (391, 393, 480, 479), (393, 395, 481, 480), (395, 397, 482, 481), (397, 399, 483, 482), (399, 401, 484, 483), (401, 403, 485, 484), (403, 405, 486, 485), (405, 407, 487, 486), (407, 377, 473, 487), (488, 489, 503, 502, 501, 500, 499, 498, 497, 496, 495, 494, 493, 492, 491, 490), (510, 509, 499, 500), (512, 506, 492, 493), (514, 510, 500, 501), (516, 512, 493, 494), (518, 514, 501, 502), (520, 516, 494, 495), (522, 518, 502, 503), (524, 520, 495, 496), (528, 527, 489, 488), (527, 522, 503, 489), (530, 524, 496, 497), (532, 528, 488, 490), (534, 530, 497, 498), (505, 532, 490, 491), (509, 534, 498, 499), (399, 397, 535, 508), (508, 535, 534, 509), (383, 381, 533, 504), (504, 533, 532, 505), (397, 395, 531, 535), (535, 531, 530, 534), (381, 379, 529, 533), (533, 529, 528, 532), (395, 393, 525, 531), (531, 525, 524, 530), (377, 407, 523, 526), (526, 523, 522, 527), (379, 377, 526, 529), (529, 526, 527, 528), (393, 391, 521, 525), (525, 521, 520, 524), (407, 405, 519, 523), (523, 519, 518, 522), (391, 389, 517, 521), (521, 517, 516, 520), (405, 403, 515, 519), (519, 515, 514, 518), (389, 387, 513, 517), (517, 513, 512, 516), (403, 401, 511, 515), (515, 511, 510, 514), (387, 385, 507, 513), (513, 507, 506, 512), (401, 399, 508, 511), (511, 508, 509, 510), (385, 383, 504, 507), (507, 504, 505, 506), (536, 537, 539, 538), (538, 539, 541, 540), (540, 541, 543, 542), (542, 543, 545, 544), (544, 545, 547, 546), (546, 547, 549, 548), (548, 549, 551, 550), (550, 551, 553, 552), (552, 553, 555, 554), (554, 555, 557, 556), (556, 557, 559, 558), (558, 559, 561, 560), (560, 561, 563, 562), (562, 563, 565, 564), (539, 537, 567, 565, 563, 561, 559, 557, 555, 553, 551, 549, 547, 545, 543, 541), (564, 565, 567, 566), (566, 567, 537, 536), (536, 538, 540, 542, 544, 546, 548, 550, 552, 554, 556, 558, 560, 562, 564, 566), (423, 599, 568, 408), (599, 598, 569, 568), (422, 597, 599, 423), (597, 596, 598, 599), (421, 595, 597, 422), (595, 594, 596, 597), (420, 593, 595, 421), (593, 592, 594, 595), (419, 591, 593, 420), (591, 590, 592, 593), (418, 589, 591, 419), (589, 588, 590, 591), (417, 587, 589, 418), (587, 586, 588, 589), (416, 585, 587, 417), (585, 584, 586, 587), (415, 583, 585, 416), (583, 582, 584, 585), (414, 581, 583, 415), (581, 580, 582, 583), (413, 579, 581, 414), (579, 578, 580, 581), (412, 577, 579, 413), (577, 576, 578, 579), (411, 575, 577, 412), (575, 574, 576, 577), (410, 573, 575, 411), (573, 572, 574, 575), (409, 571, 573, 410), (571, 570, 572, 573), (408, 568, 571, 409), (568, 569, 570, 571), (608, 609, 607, 606), (606, 607, 605, 604), (610, 611, 601, 600), (610, 608, 619, 618), (609, 603, 601, 611), (607, 609, 611, 605), (602, 608, 610, 600), (605, 611, 615, 612), (602, 603, 609, 608), (613, 612, 615, 614), (604, 605, 612, 613), (611, 610, 614, 615), (610, 604, 613, 614), (624, 623, 628, 630), (606, 604, 616, 617), (608, 606, 617, 619), (604, 610, 618, 616), (620, 622, 634, 632), (626, 625, 622, 620), (624, 627, 621, 623), (627, 626, 620, 621), (617, 616, 626, 627), (619, 617, 627, 624), (616, 618, 625, 626), (618, 619, 624, 625), (625, 624, 630, 631), (622, 625, 631, 629), (622, 629, 637, 634), (634, 637, 643, 640), (632, 634, 640, 638), (623, 621, 633, 635), (621, 620, 632, 633), (628, 623, 635, 636), (641, 639, 638, 640), (641, 640, 643, 642), (635, 633, 639, 641), (633, 632, 638, 639), (636, 635, 641, 642), (648, 646, 647, 649), (646, 644, 645, 647), (650, 600, 601, 651), (650, 658, 659, 648), (649, 651, 601, 603), (647, 645, 651, 649), (602, 600, 650, 648), (645, 652, 655, 651), (602, 648, 649, 603), (653, 654, 655, 652), (644, 653, 652, 645), (651, 655, 654, 650), (650, 654, 653, 644), (664, 630, 628, 663), (646, 657, 656, 644), (648, 659, 657, 646), (644, 656, 658, 650), (660, 668, 670, 662), (666, 660, 662, 665), (664, 663, 661, 667), (667, 661, 660, 666), (657, 667, 666, 656), (659, 664, 667, 657), (656, 666, 665, 658), (658, 665, 664, 659), (665, 631, 630, 664), (662, 629, 631, 665), (662, 670, 637, 629), (670, 674, 643, 637), (668, 672, 674, 670), (663, 671, 669, 661), (661, 669, 668, 660), (628, 636, 671, 663), (675, 674, 672, 673), (675, 642, 643, 674), (671, 675, 673, 669), (669, 673, 672, 668), (636, 642, 675, 671)])
me_cube.polygons.foreach_set('use_smooth', [1, 1, 1, 1, 1, 1, 1, 1, 1, 1, 1, 1, 1, 1, 1, 1, 1, 1, 1, 1, 1, 1, 1, 1, 1, 1, 1, 1, 1, 1, 1, 1, 1, 1, 1, 1, 1, 1, 1, 1, 1, 1, 1, 1, 1, 1, 1, 1, 1, 1, 1, 1, 1, 1, 1, 1, 1, 1, 1, 1, 1, 1, 1, 1, 1, 1, 1, 1, 1, 1, 1, 1, 1, 1, 1, 1, 1, 1, 1, 1, 1, 1, 1, 1, 1, 1, 1, 1, 1, 1, 1, 1, 1, 1, 1, 1, 1, 1, 1, 1, 1, 1, 1, 1, 1, 1, 1, 1, 1, 1, 1, 1, 1, 1, 1, 1, 1, 1, 1, 1, 1, 1, 1, 1, 1, 1, 1, 1, 1, 1, 1, 1, 1, 1, 1, 1, 1, 1, 1, 1, 1, 1, 1, 1, 1, 1, 1, 1, 1, 1, 1, 1, 1, 1, 1, 1, 1, 1, 1, 1, 1, 1, 1, 1, 1, 1, 1, 1, 1, 1, 1, 1, 1, 1, 1, 1, 1, 1, 1, 1, 1, 1, 1, 1, 1, 1, 1, 1, 1, 1, 1, 1, 1, 1, 1, 1, 1, 1, 1, 1, 1, 1, 1, 1, 1, 1, 1, 1, 1, 1, 1, 1, 1, 1, 1, 1, 1, 1, 1, 1, 1, 1, 1, 1, 1, 1, 1, 1, 1, 1, 1, 1, 1, 1, 1, 1, 1, 1, 1, 1, 1, 1, 1, 1, 1, 1, 1, 1, 1, 1, 0, 0, 0, 0, 0, 0, 0, 0, 0, 0, 0, 0, 0, 0, 0, 0, 0, 0, 0, 0, 0, 0, 0, 0, 0, 0, 0, 0, 0, 0, 0, 0, 0, 0, 0, 0, 0, 0, 0, 0, 0, 0, 0, 0, 0, 0, 0, 0, 0, 0, 0, 0, 0, 0, 0, 0, 0, 0, 0, 0, 0, 0, 0, 0, 0, 0, 0, 0, 0, 0, 0, 0, 0, 0, 0, 0, 1, 1, 1, 1, 1, 1, 1, 1, 1, 1, 1, 1, 1, 1, 1, 1, 1, 1, 1, 1, 1, 1, 1, 1, 1, 1, 1, 1, 1, 1, 1, 1, 1, 1, 1, 1, 1, 1, 1, 1, 1, 1, 1, 1, 1, 1, 1, 1, 1, 1, 1, 1, 1, 1, 1, 1, 1, 1, 1, 1, 1, 1, 1, 1, 1, 1, 1, 1, 1, 1, 1, 1, 1, 1, 1, 1, 1, 1, 1, 1, 1, 1, 1, 1, 1, 1, 1, 1, 1, 1, 1, 1, 1, 1, 1, 1, 1, 1, 1, 1, 1, 1, 1, 1, 1, 1, 1, 1, 1, 1, 1, 1, 1, 1, 1, 1, 1, 1, 1, 1, 1, 1, 1, 1, 1, 1, 1, 1, 1, 1, 1, 1, 1, 1, 1, 1, 1, 1, 1, 1, 1, 1, 1, 1, 1, 1, 1, 1, 1, 1, 1, 1, 1, 1, 1, 1, 1, 1, 1, 1, 1, 1, 1, 1, 1, 1, 1, 1, 1, 1, 1, 1, 1, 1, 1, 1, 1, 1, 1, 1, 1, 1, 1, 1, 1, 1, 1, 1, 1, 1, 1, 1, 1, 1, 1, 1, 0, 0, 0, 0, 0, 0, 0, 0, 0, 0, 0, 0, 0, 0, 0, 0, 0, 0, 0, 0, 0, 0, 0, 0, 0, 0, 0, 0, 0, 0, 0, 0, 0, 0, 0, 0, 0, 0, 0, 0, 0, 0, 0, 0, 0, 0, 0, 0, 0, 0, 0, 0, 0, 0, 0, 0, 0, 0, 0, 0, 0, 0, 0, 0, 0, 0, 0, 0, 0, 0, 0, 0, 0, 0, 0, 0])
me_cube.polygons.foreach_set('material_index', [0, 0, 0, 0, 0, 0, 0, 0, 0, 0, 0, 0, 0, 0, 0, 0, 0, 0, 0, 0, 0, 0, 0, 0, 0, 0, 0, 0, 0, 0, 0, 0, 0, 0, 0, 0, 0, 0, 0, 0, 0, 0, 0, 0, 0, 0, 0, 0, 0, 0, 0, 0, 0, 0, 0, 0, 0, 0, 0, 0, 0, 0, 0, 0, 0, 0, 0, 0, 0, 0, 0, 0, 0, 0, 0, 0, 0, 0, 0, 0, 0, 0, 0, 0, 0, 0, 0, 0, 0, 0, 0, 0, 0, 0, 0, 0, 0, 0, 0, 0, 0, 0, 0, 0, 0, 0, 0, 0, 0, 0, 0, 0, 0, 0, 0, 0, 0, 0, 0, 0, 0, 0, 0, 0, 0, 0, 0, 0, 0, 0, 0, 0, 0, 0, 0, 0, 0, 0, 0, 0, 0, 0, 0, 0, 0, 0, 0, 0, 0, 0, 0, 0, 0, 0, 0, 0, 0, 0, 0, 0, 0, 0, 0, 0, 0, 0, 0, 0, 0, 0, 0, 0, 0, 0, 0, 0, 0, 0, 0, 0, 0, 0, 0, 0, 0, 0, 0, 0, 0, 0, 0, 0, 0, 0, 0, 0, 0, 0, 0, 0, 0, 0, 0, 0, 0, 0, 0, 0, 0, 0, 0, 0, 0, 0, 0, 0, 0, 0, 0, 1, 0, 1, 0, 1, 0, 1, 0, 1, 0, 1, 0, 1, 0, 1, 0, 1, 0, 1, 0, 1, 0, 1, 0, 1, 0, 1, 0, 1, 0, 1, 0, 0, 0, 0, 0, 0, 0, 0, 0, 0, 0, 0, 0, 0, 0, 0, 0, 0, 0, 0, 0, 0, 0, 0, 0, 0, 0, 1, 0, 0, 0, 0, 0, 0, 0, 0, 0, 0, 0, 0, 0, 0, 0, 0, 0, 0, 0, 0, 0, 0, 0, 0, 0, 0, 0, 0, 0, 0, 0, 0, 0, 0, 0, 0, 0, 1, 0, 0, 0, 0, 0, 0, 0, 0, 0, 0, 0, 0, 0, 0, 0, 0, 0, 0, 0, 0, 0, 0, 0, 0, 0, 0, 0, 0, 0, 0, 0, 0, 0, 0, 0, 0, 0, 0, 0, 0, 0, 0, 0, 0, 0, 0, 0, 0, 0, 0, 0, 0, 0, 0, 0, 0, 0, 0, 0, 0, 0, 0, 0, 0, 0, 0, 0, 0, 0, 0, 0, 0, 0, 0, 0, 0, 0, 0, 0, 0, 0, 0, 0, 0, 0, 0, 0, 0, 0, 0, 0, 0, 0, 0, 0, 0, 0, 0, 0, 0, 0, 0, 0, 0, 0, 0, 0, 0, 0, 0, 0, 0, 0, 0, 0, 0, 0, 0, 0, 0, 0, 0, 0, 0, 0, 0, 0, 0, 0, 0, 0, 0, 0, 0, 0, 0, 0, 0, 0, 0, 0, 0, 0, 0, 0, 0, 0, 0, 0, 0, 0, 0, 0, 0, 0, 0, 0, 0, 0, 0, 0, 0, 0, 0, 0, 0, 0, 0, 0, 0, 0, 0, 0, 0, 0, 2, 0, 2, 0, 2, 0, 2, 0, 2, 0, 2, 0, 2, 0, 2, 0, 2, 0, 2, 0, 2, 0, 2, 0, 2, 0, 2, 0, 2, 0, 2, 0, 0, 0, 0, 0, 0, 0, 0, 0, 0, 0, 0, 0, 0, 0, 0, 0, 0, 0, 0, 0, 0, 0, 0, 0, 0, 0, 2, 0, 0, 0, 0, 0, 0, 0, 0, 0, 0, 0, 0, 0, 0, 0, 0, 0, 0, 0, 0, 0, 0, 0, 0, 0, 0, 0, 0, 0, 0, 0, 0, 0, 0, 0, 0, 0, 2, 0, 0, 0, 0, 0, 0, 0, 0, 0, 0])
_uv = me_cube.uv_layers.new(name='UVMap')
_uv.uv.foreach_set('vector', [0.625, 0.5, 0.875, 0.5, 0.875, 0.75, 0.625, 0.75, 0.375, 0.0, 0.5076, 0.0, 0.5787, 0.0, 0.625, 0.0, 0.625, 0.25, 0.375, 0.25, 0.125, 0.5, 0.375, 0.5, 0.375, 0.75, 0.125, 0.75, 0.375, 0.5, 0.625, 0.5, 0.625, 0.75, 0.5787, 0.75, 0.5076, 0.75, 0.375, 0.75, 0.375, 0.25, 0.625, 0.25, 0.625, 0.5, 0.375, 0.5, 0.375, 0.25, 0.625, 0.25, 0.625, 0.1292, 0.375, 0.1292, 0.375, 0.25, 0.375, 0.5, 0.625, 0.5, 0.625, 0.25, 0.625, 0.5, 0.375, 0.5, 0.375, 0.6208, 0.625, 0.6208, 0.375, 0.6208, 0.375, 0.5, 0.125, 0.5, 0.125, 0.6208, 0.875, 0.5, 0.625, 0.5, 0.625, 0.6208, 0.875, 0.6208, 0.5787, 0.9703, 0.5787, 1.0, 0.5076, 1.0, 0.5076, 0.9703, 0.5787, 0.7743, 0.5787, 0.75, 0.5787, 0.75, 0.5787, 0.7743, 0.875, 0.6208, 0.625, 0.6208, 0.625, 0.6208, 0.875, 0.6208, 0.625, 0.75, 0.875, 0.75, 0.875, 0.75, 0.625, 0.75, 0.5787, 1.0, 0.5787, 0.9703, 0.5787, 0.9703, 0.5787, 1.0, 0.5787, 0.75, 0.625, 0.75, 0.625, 0.75, 0.5787, 0.75, 0.875, 0.6208, 0.625, 0.6208, 0.625, 0.6208, 0.875, 0.6208, 0.625, 0.0, 0.5787, 0.0, 0.5787, 0.0, 0.625, 0.0, 0.5076, 0.7743, 0.5076, 0.75, 0.5787, 0.75, 0.5787, 0.7743, 0.5787, 0.75, 0.625, 0.75, 0.625, 0.75, 0.5787, 0.75, 0.625, 0.0, 0.5787, 0.0, 0.5787, 0.0, 0.625, 0.0, 0.625, 0.75, 0.875, 0.75, 0.875, 0.75, 0.625, 0.75, 0.5787, 0.7743, 0.5787, 0.75, 0.5787, 0.75, 0.5787, 0.7743, 0.5787, 1.0, 0.5787, 0.9703, 0.5787, 0.9703, 0.5787, 1.0, 0.5076, 0.9072, 0.375, 0.9072, 0.375, 0.8428, 0.5076, 0.8428, 0.5787, 0.75, 0.5794, 0.7507, 0.5787, 0.75, 0.5787, 0.75, 0.5823, 0.7519, 0.5787, 0.8428, 0.5787, 0.9072, 0.5855, 0.9856, 0.5787, 1.0, 0.5787, 1.0, 0.6064, 0.9627, 0.5787, 1.0, 0.5787, 1.0, 0.875, 0.6208, 0.5787, 0.7743, 0.5787, 0.75, 0.375, 0.75, 0.3735, 0.75, 0.375, 0.75, 0.375, 0.75, 0.3687, 0.75, 0.2822, 0.75, 0.2178, 0.75, 0.1312, 0.75, 0.125, 0.75, 0.125, 0.75, 0.1296, 0.75, 0.125, 0.75, 0.125, 0.75, 0.375, 0.75, 0.5787, 0.75, 0.625, 0.75, 0.625, 0.75, 0.5787, 0.75, 0.625, 0.75, 0.875, 0.75, 0.875, 0.75, 0.8704, 0.75, 0.875, 0.75, 0.875, 0.75, 0.8688, 0.75, 0.7822, 0.75, 0.7178, 0.75, 0.6313, 0.75, 0.625, 0.75, 0.625, 0.75, 0.6265, 0.75, 0.625, 0.75, 0.5076, 1.0, 0.5064, 0.9929, 0.5076, 1.0, 0.5076, 1.0, 0.5059, 0.9917, 0.5076, 0.9072, 0.5076, 0.8428, 0.5066, 0.7509, 0.5076, 0.75, 0.5076, 0.75, 0.503, 0.7464, 0.375, 0.6208, 0.625, 0.2783, 0.5787, 0.2783, 0.5787, 0.4717, 0.625, 0.4717, 0.5787, 0.75, 0.625, 0.75, 0.625, 0.75, 0.5787, 0.75, 0.5076, 0.0, 0.375, 0.0, 0.375, 0.0, 0.5076, 0.0, 0.625, 0.0, 0.5787, 0.0, 0.5787, 0.0, 0.625, 0.0, 0.375, 0.75, 0.5076, 0.75, 0.5076, 0.75, 0.375, 0.75, 0.625, 0.0, 0.5787, 0.0, 0.5787, 0.0, 0.625, 0.0, 0.375, 0.75, 0.5076, 0.75, 0.5076, 0.75, 0.375, 0.75, 0.5076, 0.0, 0.375, 0.0, 0.375, 0.0, 0.5076, 0.0, 0.5076, 0.0, 0.375, 0.0, 0.375, 0.0, 0.5076, 0.0, 0.5076, 0.75, 0.375, 0.75, 0.3735, 0.75, 0.503, 0.7464, 0.503, 0.7464, 0.3735, 0.75, 0.375, 0.75, 0.5076, 0.75, 0.625, 0.0, 0.5787, 0.0, 0.5787, 0.0, 0.625, 0.0, 0.625, 0.0, 0.5787, 0.0, 0.5787, 0.0, 0.625, 0.0, 0.625, 0.75, 0.5787, 0.75, 0.5794, 0.7507, 0.6265, 0.75, 0.6265, 0.75, 0.5794, 0.7507, 0.5787, 0.75, 0.625, 0.75, 0.5076, 0.0, 0.375, 0.0, 0.375, 0.0, 0.5076, 0.0, 0.5076, 1.0, 0.375, 1.0, 0.375, 0.9072, 0.5076, 0.9072, 0.5076, 0.8428, 0.375, 0.8428, 0.375, 0.75, 0.5066, 0.7509, 0.5066, 0.7509, 0.375, 0.75, 0.375, 0.75, 0.5076, 0.75, 0.625, 0.0, 0.5787, 0.0, 0.5787, 0.0, 0.625, 0.0, 0.625, 0.0, 0.5787, 0.0, 0.5787, 0.2783, 0.625, 0.2783, 0.625, 0.4717, 0.5787, 0.4717, 0.5787, 0.75, 0.625, 0.75, 0.625, 0.75, 0.5787, 0.75, 0.5787, 0.75, 0.625, 0.75, 0.5076, 0.0, 0.375, 0.0, 0.375, 0.0, 0.5076, 0.0, 1.0, 0.9347, 1.0, 1.0, 0.9375, 1.0, 0.9375, 0.9347, 0.9375, 0.9347, 0.9375, 1.0, 0.875, 1.0, 0.875, 0.9347, 0.875, 0.9347, 0.875, 1.0, 0.8125, 1.0, 0.8125, 0.9347, 0.8125, 0.9347, 0.8125, 1.0, 0.75, 1.0, 0.75, 0.9347, 0.75, 0.9347, 0.75, 1.0, 0.6875, 1.0, 0.6875, 0.9347, 0.6875, 0.9347, 0.6875, 1.0, 0.625, 1.0, 0.625, 0.9347, 0.625, 0.9347, 0.625, 1.0, 0.5625, 1.0, 0.5625, 0.9347, 0.5625, 0.9347, 0.5625, 1.0, 0.5, 1.0, 0.5, 0.9347, 0.5, 0.9347, 0.5, 1.0, 0.4375, 1.0, 0.4375, 0.9347, 0.4375, 0.9347, 0.4375, 1.0, 0.375, 1.0, 0.375, 0.9347, 0.375, 0.9347, 0.375, 1.0, 0.3125, 1.0, 0.3125, 0.9347, 0.3125, 0.9347, 0.3125, 1.0, 0.25, 1.0, 0.25, 0.9347, 0.25, 0.9347, 0.25, 1.0, 0.1875, 1.0, 0.1875, 0.9347, 0.1875, 0.9347, 0.1875, 1.0, 0.125, 1.0, 0.125, 0.9347, 0.3523, 0.25, 0.3445, 0.2891, 0.3445, 0.2891, 0.3523, 0.25, 0.125, 0.9347, 0.125, 1.0, 0.0625, 1.0, 0.0625, 0.9347, 0.0625, 0.9347, 0.0625, 1.0, 0.0, 1.0, 0.0, 0.9347, 0.5877, 0.25, 0.6001, 0.3121, 0.6001, 0.3121, 0.5877, 0.25, 0.8121, 0.3999, 0.75, 0.4123, 0.75, 0.49, 0.8418, 0.4717, 0.8648, 0.3648, 0.8121, 0.3999, 0.8418, 0.4717, 0.9197, 0.4197, 0.8999, 0.3121, 0.8648, 0.3648, 0.9197, 0.4197, 0.9717, 0.3418, 0.9123, 0.25, 0.8999, 0.3121, 0.9717, 0.3418, 0.99, 0.25, 0.8999, 0.1879, 0.9123, 0.25, 0.99, 0.25, 0.9717, 0.1582, 0.8648, 0.1352, 0.8999, 0.1879, 0.9717, 0.1582, 0.9197, 0.08029, 0.8121, 0.1001, 0.8648, 0.1352, 0.9197, 0.08029, 0.8418, 0.02827, 0.75, 0.0877, 0.8121, 0.1001, 0.8418, 0.02827, 0.75, 0.01, 0.6879, 0.1001, 0.75, 0.0877, 0.75, 0.01, 0.6582, 0.02827, 0.6352, 0.1352, 0.6879, 0.1001, 0.6582, 0.02827, 0.5803, 0.08029, 0.6001, 0.1879, 0.6352, 0.1352, 0.5803, 0.08029, 0.5283, 0.1582, 0.5877, 0.25, 0.6001, 0.1879, 0.5283, 0.1582, 0.51, 0.25, 0.6001, 0.3121, 0.5877, 0.25, 0.51, 0.25, 0.5283, 0.3418, 0.6352, 0.3648, 0.6001, 0.3121, 0.5283, 0.3418, 0.5803, 0.4197, 0.6879, 0.3999, 0.6352, 0.3648, 0.5803, 0.4197, 0.6582, 0.4717, 0.75, 0.4123, 0.6879, 0.3999, 0.6582, 0.4717, 0.75, 0.49, 0.7908, 0.3486, 0.8255, 0.3255, 0.8255, 0.3255, 0.7908, 0.3486, 0.8999, 0.1879, 0.8648, 0.1352, 0.8648, 0.1352, 0.8999, 0.1879, 0.6001, 0.3121, 0.6352, 0.3648, 0.6352, 0.3648, 0.6001, 0.3121, 0.8648, 0.1352, 0.8121, 0.1001, 0.8121, 0.1001, 0.8648, 0.1352, 0.6352, 0.3648, 0.6879, 0.3999, 0.6879, 0.3999, 0.6352, 0.3648, 0.8121, 0.1001, 0.75, 0.0877, 0.75, 0.0877, 0.8121, 0.1001, 0.75, 0.4123, 0.8121, 0.3999, 0.8121, 0.3999, 0.75, 0.4123, 0.6879, 0.3999, 0.75, 0.4123, 0.75, 0.4123, 0.6879, 0.3999, 0.75, 0.0877, 0.6879, 0.1001, 0.6879, 0.1001, 0.75, 0.0877, 0.8121, 0.3999, 0.8648, 0.3648, 0.8648, 0.3648, 0.8121, 0.3999, 0.6879, 0.1001, 0.6352, 0.1352, 0.6352, 0.1352, 0.6879, 0.1001, 0.8648, 0.3648, 0.8999, 0.3121, 0.8999, 0.3121, 0.8648, 0.3648, 0.6352, 0.1352, 0.6001, 0.1879, 0.6001, 0.1879, 0.6352, 0.1352, 0.8999, 0.3121, 0.9123, 0.25, 0.9123, 0.25, 0.8999, 0.3121, 0.6001, 0.1879, 0.5877, 0.25, 0.5877, 0.25, 0.6001, 0.1879, 0.9123, 0.25, 0.8999, 0.1879, 0.8999, 0.1879, 0.9123, 0.25, 0.7908, 0.3486, 0.75, 0.3567, 0.75, 0.4123, 0.8121, 0.3999, 0.8255, 0.3255, 0.7908, 0.3486, 0.8121, 0.3999, 0.8648, 0.3648, 0.8486, 0.2908, 0.8255, 0.3255, 0.8648, 0.3648, 0.8999, 0.3121, 0.8567, 0.25, 0.8486, 0.2908, 0.8999, 0.3121, 0.9123, 0.25, 0.8486, 0.2092, 0.8567, 0.25, 0.9123, 0.25, 0.8999, 0.1879, 0.8255, 0.1745, 0.8486, 0.2092, 0.8999, 0.1879, 0.8648, 0.1352, 0.7908, 0.1514, 0.8255, 0.1745, 0.8648, 0.1352, 0.8121, 0.1001, 0.75, 0.1433, 0.7908, 0.1514, 0.8121, 0.1001, 0.75, 0.0877, 0.7092, 0.1514, 0.75, 0.1433, 0.75, 0.0877, 0.6879, 0.1001, 0.6745, 0.1745, 0.7092, 0.1514, 0.6879, 0.1001, 0.6352, 0.1352, 0.6514, 0.2092, 0.6745, 0.1745, 0.6352, 0.1352, 0.6001, 0.1879, 0.6433, 0.25, 0.6514, 0.2092, 0.6001, 0.1879, 0.5877, 0.25, 0.6514, 0.2908, 0.6433, 0.25, 0.5877, 0.25, 0.6001, 0.3121, 0.6745, 0.3255, 0.6514, 0.2908, 0.6001, 0.3121, 0.6352, 0.3648, 0.7092, 0.3486, 0.6745, 0.3255, 0.6352, 0.3648, 0.6879, 0.3999, 0.75, 0.3567, 0.7092, 0.3486, 0.6879, 0.3999, 0.75, 0.4123, 0.75, 0.3567, 0.7908, 0.3486, 0.8255, 0.3255, 0.8486, 0.2908, 0.8567, 0.25, 0.8486, 0.2092, 0.8255, 0.1745, 0.7908, 0.1514, 0.75, 0.1433, 0.7092, 0.1514, 0.6745, 0.1745, 0.6514, 0.2092, 0.6433, 0.25, 0.6514, 0.2908, 0.6745, 0.3255, 0.7092, 0.3486, 0.7092, 0.1514, 0.6745, 0.1745, 0.6745, 0.1745, 0.7092, 0.1514, 0.8255, 0.3255, 0.8486, 0.2908, 0.8486, 0.2908, 0.8255, 0.3255, 0.6745, 0.1745, 0.6514, 0.2092, 0.6514, 0.2092, 0.6745, 0.1745, 0.8486, 0.2908, 0.8567, 0.25, 0.8567, 0.25, 0.8486, 0.2908, 0.6514, 0.2092, 0.6433, 0.25, 0.6433, 0.25, 0.6514, 0.2092, 0.8567, 0.25, 0.8486, 0.2092, 0.8486, 0.2092, 0.8567, 0.25, 0.6433, 0.25, 0.6514, 0.2908, 0.6514, 0.2908, 0.6433, 0.25, 0.8486, 0.2092, 0.8255, 0.1745, 0.8255, 0.1745, 0.8486, 0.2092, 0.6514, 0.2908, 0.6745, 0.3255, 0.6745, 0.3255, 0.6514, 0.2908, 0.8255, 0.1745, 0.7908, 0.1514, 0.7908, 0.1514, 0.8255, 0.1745, 0.6745, 0.3255, 0.7092, 0.3486, 0.7092, 0.3486, 0.6745, 0.3255, 0.7908, 0.1514, 0.75, 0.1433, 0.75, 0.1433, 0.7908, 0.1514, 0.75, 0.3567, 0.7908, 0.3486, 0.7908, 0.3486, 0.75, 0.3567, 0.7092, 0.3486, 0.75, 0.3567, 0.75, 0.3567, 0.7092, 0.3486, 0.75, 0.1433, 0.7092, 0.1514, 0.7092, 0.1514, 0.75, 0.1433, 0.25, 0.3523, 0.2891, 0.3445, 0.3418, 0.4717, 0.25, 0.49, 0.2891, 0.3445, 0.3223, 0.3223, 0.4197, 0.4197, 0.3418, 0.4717, 0.3223, 0.3223, 0.3445, 0.2891, 0.4717, 0.3418, 0.4197, 0.4197, 0.3445, 0.2891, 0.3523, 0.25, 0.49, 0.25, 0.4717, 0.3418, 0.3523, 0.25, 0.3445, 0.2109, 0.4717, 0.1582, 0.49, 0.25, 0.3445, 0.2109, 0.3223, 0.1777, 0.4197, 0.08029, 0.4717, 0.1582, 0.3223, 0.1777, 0.2891, 0.1555, 0.3418, 0.02827, 0.4197, 0.08029, 0.2891, 0.1555, 0.25, 0.1477, 0.25, 0.01, 0.3418, 0.02827, 0.25, 0.1477, 0.2109, 0.1555, 0.1582, 0.02827, 0.25, 0.01, 0.2109, 0.1555, 0.1777, 0.1777, 0.08029, 0.08029, 0.1582, 0.02827, 0.1777, 0.1777, 0.1555, 0.2109, 0.02827, 0.1582, 0.08029, 0.08029, 0.1555, 0.2109, 0.1477, 0.25, 0.01, 0.25, 0.02827, 0.1582, 0.1477, 0.25, 0.1555, 0.2891, 0.02827, 0.3418, 0.01, 0.25, 0.1555, 0.2891, 0.1777, 0.3223, 0.08029, 0.4197, 0.02827, 0.3418, 0.1777, 0.3223, 0.2109, 0.3445, 0.1582, 0.4717, 0.08029, 0.4197, 0.2109, 0.3445, 0.25, 0.3523, 0.25, 0.49, 0.1582, 0.4717, 0.2891, 0.3445, 0.25, 0.3523, 0.2109, 0.3445, 0.1777, 0.3223, 0.1555, 0.2891, 0.1477, 0.25, 0.1555, 0.2109, 0.1777, 0.1777, 0.2109, 0.1555, 0.25, 0.1477, 0.2891, 0.1555, 0.3223, 0.1777, 0.3445, 0.2109, 0.3523, 0.25, 0.3445, 0.2891, 0.3223, 0.3223, 0.1477, 0.25, 0.1555, 0.2109, 0.1555, 0.2109, 0.1477, 0.25, 0.3445, 0.2109, 0.3523, 0.25, 0.3523, 0.25, 0.3445, 0.2109, 0.1555, 0.2891, 0.1477, 0.25, 0.1477, 0.25, 0.1555, 0.2891, 0.3223, 0.1777, 0.3445, 0.2109, 0.3445, 0.2109, 0.3223, 0.1777, 0.1777, 0.3223, 0.1555, 0.2891, 0.1555, 0.2891, 0.1777, 0.3223, 0.2891, 0.1555, 0.3223, 0.1777, 0.3223, 0.1777, 0.2891, 0.1555, 0.2109, 0.3445, 0.1777, 0.3223, 0.1777, 0.3223, 0.2109, 0.3445, 0.25, 0.1477, 0.2891, 0.1555, 0.2891, 0.1555, 0.25, 0.1477, 0.2891, 0.3445, 0.25, 0.3523, 0.25, 0.3523, 0.2891, 0.3445, 0.25, 0.3523, 0.2109, 0.3445, 0.2109, 0.3445, 0.25, 0.3523, 0.2109, 0.1555, 0.25, 0.1477, 0.25, 0.1477, 0.2109, 0.1555, 0.3223, 0.3223, 0.2891, 0.3445, 0.2891, 0.3445, 0.3223, 0.3223, 0.1777, 0.1777, 0.2109, 0.1555, 0.2109, 0.1555, 0.1777, 0.1777, 0.3445, 0.2891, 0.3223, 0.3223, 0.3223, 0.3223, 0.3445, 0.2891, 0.1555, 0.2109, 0.1777, 0.1777, 0.1777, 0.1777, 0.1555, 0.2109, 0.1555, 0.2109, 0.1777, 0.1777, 0.1777, 0.1777, 0.1555, 0.2109, 0.1555, 0.2109, 0.1777, 0.1777, 0.1777, 0.1777, 0.1555, 0.2109, 0.3445, 0.2891, 0.3223, 0.3223, 0.3223, 0.3223, 0.3445, 0.2891, 0.3445, 0.2891, 0.3223, 0.3223, 0.3223, 0.3223, 0.3445, 0.2891, 0.1777, 0.1777, 0.2109, 0.1555, 0.2109, 0.1555, 0.1777, 0.1777, 0.1777, 0.1777, 0.2109, 0.1555, 0.2109, 0.1555, 0.1777, 0.1777, 0.3223, 0.3223, 0.2891, 0.3445, 0.2891, 0.3445, 0.3223, 0.3223, 0.3223, 0.3223, 0.2891, 0.3445, 0.2891, 0.3445, 0.3223, 0.3223, 0.2109, 0.1555, 0.25, 0.1477, 0.25, 0.1477, 0.2109, 0.1555, 0.2109, 0.1555, 0.25, 0.1477, 0.25, 0.1477, 0.2109, 0.1555, 0.25, 0.3523, 0.2109, 0.3445, 0.2109, 0.3445, 0.25, 0.3523, 0.25, 0.3523, 0.2109, 0.3445, 0.2109, 0.3445, 0.25, 0.3523, 0.2891, 0.3445, 0.25, 0.3523, 0.25, 0.3523, 0.2891, 0.3445, 0.2891, 0.3445, 0.25, 0.3523, 0.25, 0.3523, 0.2891, 0.3445, 0.25, 0.1477, 0.2891, 0.1555, 0.2891, 0.1555, 0.25, 0.1477, 0.25, 0.1477, 0.2891, 0.1555, 0.2891, 0.1555, 0.25, 0.1477, 0.2109, 0.3445, 0.1777, 0.3223, 0.1777, 0.3223, 0.2109, 0.3445, 0.2109, 0.3445, 0.1777, 0.3223, 0.1777, 0.3223, 0.2109, 0.3445, 0.2891, 0.1555, 0.3223, 0.1777, 0.3223, 0.1777, 0.2891, 0.1555, 0.2891, 0.1555, 0.3223, 0.1777, 0.3223, 0.1777, 0.2891, 0.1555, 0.1777, 0.3223, 0.1555, 0.2891, 0.1555, 0.2891, 0.1777, 0.3223, 0.1777, 0.3223, 0.1555, 0.2891, 0.1555, 0.2891, 0.1777, 0.3223, 0.3223, 0.1777, 0.3445, 0.2109, 0.3445, 0.2109, 0.3223, 0.1777, 0.3223, 0.1777, 0.3445, 0.2109, 0.3445, 0.2109, 0.3223, 0.1777, 0.1555, 0.2891, 0.1477, 0.25, 0.1477, 0.25, 0.1555, 0.2891, 0.1555, 0.2891, 0.1477, 0.25, 0.1477, 0.25, 0.1555, 0.2891, 0.3445, 0.2109, 0.3523, 0.25, 0.3523, 0.25, 0.3445, 0.2109, 0.3445, 0.2109, 0.3523, 0.25, 0.3523, 0.25, 0.3445, 0.2109, 0.1477, 0.25, 0.1555, 0.2109, 0.1555, 0.2109, 0.1477, 0.25, 0.1477, 0.25, 0.1555, 0.2109, 0.1555, 0.2109, 0.1477, 0.25, 0.3523, 0.25, 0.3445, 0.2891, 0.3445, 0.2891, 0.3523, 0.25, 0.3523, 0.25, 0.3445, 0.2891, 0.3445, 0.2891, 0.3523, 0.25, 1.0, 0.5, 1.0, 1.0, 0.9375, 1.0, 0.9375, 0.5, 0.9375, 0.5, 0.9375, 1.0, 0.875, 1.0, 0.875, 0.5, 0.875, 0.5, 0.875, 1.0, 0.8125, 1.0, 0.8125, 0.5, 0.8125, 0.5, 0.8125, 1.0, 0.75, 1.0, 0.75, 0.5, 0.75, 0.5, 0.75, 1.0, 0.6875, 1.0, 0.6875, 0.5, 0.6875, 0.5, 0.6875, 1.0, 0.625, 1.0, 0.625, 0.5, 0.625, 0.5, 0.625, 1.0, 0.5625, 1.0, 0.5625, 0.5, 0.5625, 0.5, 0.5625, 1.0, 0.5, 1.0, 0.5, 0.5, 0.5, 0.5, 0.5, 1.0, 0.4375, 1.0, 0.4375, 0.5, 0.4375, 0.5, 0.4375, 1.0, 0.375, 1.0, 0.375, 0.5, 0.375, 0.5, 0.375, 1.0, 0.3125, 1.0, 0.3125, 0.5, 0.3125, 0.5, 0.3125, 1.0, 0.25, 1.0, 0.25, 0.5, 0.25, 0.5, 0.25, 1.0, 0.1875, 1.0, 0.1875, 0.5, 0.1875, 0.5, 0.1875, 1.0, 0.125, 1.0, 0.125, 0.5, 0.3418, 0.4717, 0.25, 0.49, 0.1582, 0.4717, 0.08029, 0.4197, 0.02827, 0.3418, 0.01, 0.25, 0.02827, 0.1582, 0.08029, 0.08029, 0.1582, 0.02827, 0.25, 0.01, 0.3418, 0.02827, 0.4197, 0.08029, 0.4717, 0.1582, 0.49, 0.25, 0.4717, 0.3418, 0.4197, 0.4197, 0.125, 0.5, 0.125, 1.0, 0.0625, 1.0, 0.0625, 0.5, 0.0625, 0.5, 0.0625, 1.0, 0.0, 1.0, 0.0, 0.5, 0.75, 0.49, 0.8418, 0.4717, 0.9197, 0.4197, 0.9717, 0.3418, 0.99, 0.25, 0.9717, 0.1582, 0.9197, 0.08029, 0.8418, 0.02827, 0.75, 0.01, 0.6582, 0.02827, 0.5803, 0.08029, 0.5283, 0.1582, 0.51, 0.25, 0.5283, 0.3418, 0.5803, 0.4197, 0.6582, 0.4717, 0.0625, 0.5, 0.0625, 0.8559, 0.0, 0.8559, 0.0, 0.5, 0.0625, 0.8559, 0.0625, 0.9347, 0.0, 0.9347, 0.0, 0.8559, 0.125, 0.5, 0.125, 0.8559, 0.0625, 0.8559, 0.0625, 0.5, 0.125, 0.8559, 0.125, 0.9347, 0.0625, 0.9347, 0.0625, 0.8559, 0.1875, 0.5, 0.1875, 0.8559, 0.125, 0.8559, 0.125, 0.5, 0.1875, 0.8559, 0.1875, 0.9347, 0.125, 0.9347, 0.125, 0.8559, 0.25, 0.5, 0.25, 0.8559, 0.1875, 0.8559, 0.1875, 0.5, 0.25, 0.8559, 0.25, 0.9347, 0.1875, 0.9347, 0.1875, 0.8559, 0.3125, 0.5, 0.3125, 0.8559, 0.25, 0.8559, 0.25, 0.5, 0.3125, 0.8559, 0.3125, 0.9347, 0.25, 0.9347, 0.25, 0.8559, 0.375, 0.5, 0.375, 0.8559, 0.3125, 0.8559, 0.3125, 0.5, 0.375, 0.8559, 0.375, 0.9347, 0.3125, 0.9347, 0.3125, 0.8559, 0.4375, 0.5, 0.4375, 0.8559, 0.375, 0.8559, 0.375, 0.5, 0.4375, 0.8559, 0.4375, 0.9347, 0.375, 0.9347, 0.375, 0.8559, 0.5, 0.5, 0.5, 0.8559, 0.4375, 0.8559, 0.4375, 0.5, 0.5, 0.8559, 0.5, 0.9347, 0.4375, 0.9347, 0.4375, 0.8559, 0.5625, 0.5, 0.5625, 0.8559, 0.5, 0.8559, 0.5, 0.5, 0.5625, 0.8559, 0.5625, 0.9347, 0.5, 0.9347, 0.5, 0.8559, 0.625, 0.5, 0.625, 0.8559, 0.5625, 0.8559, 0.5625, 0.5, 0.625, 0.8559, 0.625, 0.9347, 0.5625, 0.9347, 0.5625, 0.8559, 0.6875, 0.5, 0.6875, 0.8559, 0.625, 0.8559, 0.625, 0.5, 0.6875, 0.8559, 0.6875, 0.9347, 0.625, 0.9347, 0.625, 0.8559, 0.75, 0.5, 0.75, 0.8559, 0.6875, 0.8559, 0.6875, 0.5, 0.75, 0.8559, 0.75, 0.9347, 0.6875, 0.9347, 0.6875, 0.8559, 0.8125, 0.5, 0.8125, 0.8559, 0.75, 0.8559, 0.75, 0.5, 0.8125, 0.8559, 0.8125, 0.9347, 0.75, 0.9347, 0.75, 0.8559, 0.875, 0.5, 0.875, 0.8559, 0.8125, 0.8559, 0.8125, 0.5, 0.875, 0.8559, 0.875, 0.9347, 0.8125, 0.9347, 0.8125, 0.8559, 0.9375, 0.5, 0.9375, 0.8559, 0.875, 0.8559, 0.875, 0.5, 0.9375, 0.8559, 0.9375, 0.9347, 0.875, 0.9347, 0.875, 0.8559, 1.0, 0.5, 1.0, 0.8559, 0.9375, 0.8559, 0.9375, 0.5, 1.0, 0.8559, 1.0, 0.9347, 0.9375, 0.9347, 0.9375, 0.8559, 0.375, 0.4055, 0.625, 0.4055, 0.625, 0.5, 0.375, 0.5, 0.375, 0.5, 0.625, 0.5, 0.625, 0.75, 0.375, 0.75, 0.375, 0.8445, 0.625, 0.8445, 0.625, 1.0, 0.375, 1.0, 0.2805, 0.75, 0.2805, 0.5, 0.2805, 0.5, 0.2805, 0.75, 0.7195, 0.5, 0.875, 0.5, 0.875, 0.75, 0.7195, 0.75, 0.625, 0.5, 0.7195, 0.5, 0.7195, 0.75, 0.625, 0.75, 0.125, 0.5, 0.2805, 0.5, 0.2805, 0.75, 0.125, 0.75, 0.625, 0.75, 0.7195, 0.75, 0.7195, 0.75, 0.625, 0.75, 0.375, 0.25, 0.625, 0.25, 0.625, 0.4055, 0.375, 0.4055, 0.375, 0.75, 0.625, 0.75, 0.625, 0.8445, 0.375, 0.8445, 0.375, 0.75, 0.625, 0.75, 0.625, 0.75, 0.375, 0.75, 0.625, 0.8445, 0.375, 0.8445, 0.375, 0.8445, 0.625, 0.8445, 0.2805, 0.75, 0.375, 0.75, 0.375, 0.75, 0.2805, 0.75, 0.375, 0.4055, 0.375, 0.4055, 0.375, 0.4055, 0.375, 0.4055, 0.375, 0.5, 0.375, 0.75, 0.375, 0.75, 0.375, 0.5, 0.375, 0.4055, 0.375, 0.5, 0.375, 0.5, 0.375, 0.4055, 0.375, 0.75, 0.2805, 0.75, 0.2805, 0.75, 0.375, 0.75, 0.375, 0.75, 0.2805, 0.75, 0.2805, 0.75, 0.375, 0.75, 0.375, 0.75, 0.2805, 0.75, 0.2805, 0.75, 0.375, 0.75, 0.375, 0.4055, 0.375, 0.5, 0.375, 0.5, 0.375, 0.4055, 0.375, 0.5, 0.375, 0.75, 0.375, 0.75, 0.375, 0.5, 0.375, 0.5, 0.375, 0.75, 0.375, 0.75, 0.375, 0.5, 0.375, 0.4055, 0.375, 0.5, 0.375, 0.5, 0.375, 0.4055, 0.375, 0.75, 0.2805, 0.75, 0.2805, 0.75, 0.375, 0.75, 0.2805, 0.75, 0.2805, 0.5, 0.2805, 0.5, 0.2805, 0.75, 0.2805, 0.75, 0.2805, 0.5, 0.2805, 0.5, 0.2805, 0.75, 0.2805, 0.75, 0.2805, 0.75, 0.2805, 0.75, 0.2805, 0.75, 0.2805, 0.75, 0.2805, 0.75, 0.2805, 0.75, 0.2805, 0.75, 0.2805, 0.75, 0.2805, 0.75, 0.2805, 0.75, 0.2805, 0.75, 0.375, 0.75, 0.2805, 0.75, 0.2805, 0.75, 0.375, 0.75, 0.375, 0.4055, 0.375, 0.5, 0.375, 0.5, 0.375, 0.4055, 0.375, 0.5, 0.375, 0.75, 0.375, 0.75, 0.375, 0.5, 0.375, 0.4055, 0.375, 0.4055, 0.375, 0.4055, 0.375, 0.4055, 0.2805, 0.5, 0.375, 0.5, 0.375, 0.75, 0.2805, 0.75, 0.2805, 0.5, 0.2805, 0.75, 0.2805, 0.75, 0.2805, 0.5, 0.375, 0.4055, 0.375, 0.5, 0.375, 0.5, 0.375, 0.4055, 0.375, 0.5, 0.375, 0.75, 0.375, 0.75, 0.375, 0.5, 0.375, 0.4055, 0.375, 0.4055, 0.375, 0.4055, 0.375, 0.4055, 0.375, 0.4055, 0.375, 0.5, 0.625, 0.5, 0.625, 0.4055, 0.375, 0.5, 0.375, 0.75, 0.625, 0.75, 0.625, 0.5, 0.375, 0.8445, 0.375, 1.0, 0.625, 1.0, 0.625, 0.8445, 0.2805, 0.75, 0.2805, 0.75, 0.2805, 0.5, 0.2805, 0.5, 0.7195, 0.5, 0.7195, 0.75, 0.875, 0.75, 0.875, 0.5, 0.625, 0.5, 0.625, 0.75, 0.7195, 0.75, 0.7195, 0.5, 0.125, 0.5, 0.125, 0.75, 0.2805, 0.75, 0.2805, 0.5, 0.625, 0.75, 0.625, 0.75, 0.7195, 0.75, 0.7195, 0.75, 0.375, 0.25, 0.375, 0.4055, 0.625, 0.4055, 0.625, 0.25, 0.375, 0.75, 0.375, 0.8445, 0.625, 0.8445, 0.625, 0.75, 0.375, 0.75, 0.375, 0.75, 0.625, 0.75, 0.625, 0.75, 0.625, 0.8445, 0.625, 0.8445, 0.375, 0.8445, 0.375, 0.8445, 0.2805, 0.75, 0.2805, 0.75, 0.375, 0.75, 0.375, 0.75, 0.375, 0.4055, 0.375, 0.4055, 0.375, 0.4055, 0.375, 0.4055, 0.375, 0.5, 0.375, 0.5, 0.375, 0.75, 0.375, 0.75, 0.375, 0.4055, 0.375, 0.4055, 0.375, 0.5, 0.375, 0.5, 0.375, 0.75, 0.375, 0.75, 0.2805, 0.75, 0.2805, 0.75, 0.375, 0.75, 0.375, 0.75, 0.2805, 0.75, 0.2805, 0.75, 0.375, 0.75, 0.375, 0.75, 0.2805, 0.75, 0.2805, 0.75, 0.375, 0.4055, 0.375, 0.4055, 0.375, 0.5, 0.375, 0.5, 0.375, 0.5, 0.375, 0.5, 0.375, 0.75, 0.375, 0.75, 0.375, 0.5, 0.375, 0.5, 0.375, 0.75, 0.375, 0.75, 0.375, 0.4055, 0.375, 0.4055, 0.375, 0.5, 0.375, 0.5, 0.375, 0.75, 0.375, 0.75, 0.2805, 0.75, 0.2805, 0.75, 0.2805, 0.75, 0.2805, 0.75, 0.2805, 0.5, 0.2805, 0.5, 0.2805, 0.75, 0.2805, 0.75, 0.2805, 0.5, 0.2805, 0.5, 0.2805, 0.75, 0.2805, 0.75, 0.2805, 0.75, 0.2805, 0.75, 0.2805, 0.75, 0.2805, 0.75, 0.2805, 0.75, 0.2805, 0.75, 0.2805, 0.75, 0.2805, 0.75, 0.2805, 0.75, 0.2805, 0.75, 0.375, 0.75, 0.375, 0.75, 0.2805, 0.75, 0.2805, 0.75, 0.375, 0.4055, 0.375, 0.4055, 0.375, 0.5, 0.375, 0.5, 0.375, 0.5, 0.375, 0.5, 0.375, 0.75, 0.375, 0.75, 0.375, 0.4055, 0.375, 0.4055, 0.375, 0.4055, 0.375, 0.4055, 0.2805, 0.5, 0.2805, 0.75, 0.375, 0.75, 0.375, 0.5, 0.2805, 0.5, 0.2805, 0.5, 0.2805, 0.75, 0.2805, 0.75, 0.375, 0.4055, 0.375, 0.4055, 0.375, 0.5, 0.375, 0.5, 0.375, 0.5, 0.375, 0.5, 0.375, 0.75, 0.375, 0.75, 0.375, 0.4055, 0.375, 0.4055, 0.375, 0.4055, 0.375, 0.4055, 1.0, 0.9347, 1.0, 1.0, 0.9375, 1.0, 0.9375, 0.9347, 0.9375, 0.9347, 0.9375, 1.0, 0.875, 1.0, 0.875, 0.9347, 0.875, 0.9347, 0.875, 1.0, 0.8125, 1.0, 0.8125, 0.9347, 0.8125, 0.9347, 0.8125, 1.0, 0.75, 1.0, 0.75, 0.9347, 0.75, 0.9347, 0.75, 1.0, 0.6875, 1.0, 0.6875, 0.9347, 0.6875, 0.9347, 0.6875, 1.0, 0.625, 1.0, 0.625, 0.9347, 0.625, 0.9347, 0.625, 1.0, 0.5625, 1.0, 0.5625, 0.9347, 0.5625, 0.9347, 0.5625, 1.0, 0.5, 1.0, 0.5, 0.9347, 0.5, 0.9347, 0.5, 1.0, 0.4375, 1.0, 0.4375, 0.9347, 0.4375, 0.9347, 0.4375, 1.0, 0.375, 1.0, 0.375, 0.9347, 0.375, 0.9347, 0.375, 1.0, 0.3125, 1.0, 0.3125, 0.9347, 0.3125, 0.9347, 0.3125, 1.0, 0.25, 1.0, 0.25, 0.9347, 0.25, 0.9347, 0.25, 1.0, 0.1875, 1.0, 0.1875, 0.9347, 0.1875, 0.9347, 0.1875, 1.0, 0.125, 1.0, 0.125, 0.9347, 0.3523, 0.25, 0.3445, 0.2891, 0.3445, 0.2891, 0.3523, 0.25, 0.125, 0.9347, 0.125, 1.0, 0.0625, 1.0, 0.0625, 0.9347, 0.0625, 0.9347, 0.0625, 1.0, 0.0, 1.0, 0.0, 0.9347, 0.5877, 0.25, 0.6001, 0.3121, 0.6001, 0.3121, 0.5877, 0.25, 0.8121, 0.3999, 0.75, 0.4123, 0.75, 0.49, 0.8418, 0.4717, 0.8648, 0.3648, 0.8121, 0.3999, 0.8418, 0.4717, 0.9197, 0.4197, 0.8999, 0.3121, 0.8648, 0.3648, 0.9197, 0.4197, 0.9717, 0.3418, 0.9123, 0.25, 0.8999, 0.3121, 0.9717, 0.3418, 0.99, 0.25, 0.8999, 0.1879, 0.9123, 0.25, 0.99, 0.25, 0.9717, 0.1582, 0.8648, 0.1352, 0.8999, 0.1879, 0.9717, 0.1582, 0.9197, 0.08029, 0.8121, 0.1001, 0.8648, 0.1352, 0.9197, 0.08029, 0.8418, 0.02827, 0.75, 0.0877, 0.8121, 0.1001, 0.8418, 0.02827, 0.75, 0.01, 0.6879, 0.1001, 0.75, 0.0877, 0.75, 0.01, 0.6582, 0.02827, 0.6352, 0.1352, 0.6879, 0.1001, 0.6582, 0.02827, 0.5803, 0.08029, 0.6001, 0.1879, 0.6352, 0.1352, 0.5803, 0.08029, 0.5283, 0.1582, 0.5877, 0.25, 0.6001, 0.1879, 0.5283, 0.1582, 0.51, 0.25, 0.6001, 0.3121, 0.5877, 0.25, 0.51, 0.25, 0.5283, 0.3418, 0.6352, 0.3648, 0.6001, 0.3121, 0.5283, 0.3418, 0.5803, 0.4197, 0.6879, 0.3999, 0.6352, 0.3648, 0.5803, 0.4197, 0.6582, 0.4717, 0.75, 0.4123, 0.6879, 0.3999, 0.6582, 0.4717, 0.75, 0.49, 0.7908, 0.3486, 0.8255, 0.3255, 0.8255, 0.3255, 0.7908, 0.3486, 0.8999, 0.1879, 0.8648, 0.1352, 0.8648, 0.1352, 0.8999, 0.1879, 0.6001, 0.3121, 0.6352, 0.3648, 0.6352, 0.3648, 0.6001, 0.3121, 0.8648, 0.1352, 0.8121, 0.1001, 0.8121, 0.1001, 0.8648, 0.1352, 0.6352, 0.3648, 0.6879, 0.3999, 0.6879, 0.3999, 0.6352, 0.3648, 0.8121, 0.1001, 0.75, 0.0877, 0.75, 0.0877, 0.8121, 0.1001, 0.75, 0.4123, 0.8121, 0.3999, 0.8121, 0.3999, 0.75, 0.4123, 0.6879, 0.3999, 0.75, 0.4123, 0.75, 0.4123, 0.6879, 0.3999, 0.75, 0.0877, 0.6879, 0.1001, 0.6879, 0.1001, 0.75, 0.0877, 0.8121, 0.3999, 0.8648, 0.3648, 0.8648, 0.3648, 0.8121, 0.3999, 0.6879, 0.1001, 0.6352, 0.1352, 0.6352, 0.1352, 0.6879, 0.1001, 0.8648, 0.3648, 0.8999, 0.3121, 0.8999, 0.3121, 0.8648, 0.3648, 0.6352, 0.1352, 0.6001, 0.1879, 0.6001, 0.1879, 0.6352, 0.1352, 0.8999, 0.3121, 0.9123, 0.25, 0.9123, 0.25, 0.8999, 0.3121, 0.6001, 0.1879, 0.5877, 0.25, 0.5877, 0.25, 0.6001, 0.1879, 0.9123, 0.25, 0.8999, 0.1879, 0.8999, 0.1879, 0.9123, 0.25, 0.7908, 0.3486, 0.75, 0.3567, 0.75, 0.4123, 0.8121, 0.3999, 0.8255, 0.3255, 0.7908, 0.3486, 0.8121, 0.3999, 0.8648, 0.3648, 0.8486, 0.2908, 0.8255, 0.3255, 0.8648, 0.3648, 0.8999, 0.3121, 0.8567, 0.25, 0.8486, 0.2908, 0.8999, 0.3121, 0.9123, 0.25, 0.8486, 0.2092, 0.8567, 0.25, 0.9123, 0.25, 0.8999, 0.1879, 0.8255, 0.1745, 0.8486, 0.2092, 0.8999, 0.1879, 0.8648, 0.1352, 0.7908, 0.1514, 0.8255, 0.1745, 0.8648, 0.1352, 0.8121, 0.1001, 0.75, 0.1433, 0.7908, 0.1514, 0.8121, 0.1001, 0.75, 0.0877, 0.7092, 0.1514, 0.75, 0.1433, 0.75, 0.0877, 0.6879, 0.1001, 0.6745, 0.1745, 0.7092, 0.1514, 0.6879, 0.1001, 0.6352, 0.1352, 0.6514, 0.2092, 0.6745, 0.1745, 0.6352, 0.1352, 0.6001, 0.1879, 0.6433, 0.25, 0.6514, 0.2092, 0.6001, 0.1879, 0.5877, 0.25, 0.6514, 0.2908, 0.6433, 0.25, 0.5877, 0.25, 0.6001, 0.3121, 0.6745, 0.3255, 0.6514, 0.2908, 0.6001, 0.3121, 0.6352, 0.3648, 0.7092, 0.3486, 0.6745, 0.3255, 0.6352, 0.3648, 0.6879, 0.3999, 0.75, 0.3567, 0.7092, 0.3486, 0.6879, 0.3999, 0.75, 0.4123, 0.75, 0.3567, 0.7908, 0.3486, 0.8255, 0.3255, 0.8486, 0.2908, 0.8567, 0.25, 0.8486, 0.2092, 0.8255, 0.1745, 0.7908, 0.1514, 0.75, 0.1433, 0.7092, 0.1514, 0.6745, 0.1745, 0.6514, 0.2092, 0.6433, 0.25, 0.6514, 0.2908, 0.6745, 0.3255, 0.7092, 0.3486, 0.7092, 0.1514, 0.6745, 0.1745, 0.6745, 0.1745, 0.7092, 0.1514, 0.8255, 0.3255, 0.8486, 0.2908, 0.8486, 0.2908, 0.8255, 0.3255, 0.6745, 0.1745, 0.6514, 0.2092, 0.6514, 0.2092, 0.6745, 0.1745, 0.8486, 0.2908, 0.8567, 0.25, 0.8567, 0.25, 0.8486, 0.2908, 0.6514, 0.2092, 0.6433, 0.25, 0.6433, 0.25, 0.6514, 0.2092, 0.8567, 0.25, 0.8486, 0.2092, 0.8486, 0.2092, 0.8567, 0.25, 0.6433, 0.25, 0.6514, 0.2908, 0.6514, 0.2908, 0.6433, 0.25, 0.8486, 0.2092, 0.8255, 0.1745, 0.8255, 0.1745, 0.8486, 0.2092, 0.6514, 0.2908, 0.6745, 0.3255, 0.6745, 0.3255, 0.6514, 0.2908, 0.8255, 0.1745, 0.7908, 0.1514, 0.7908, 0.1514, 0.8255, 0.1745, 0.6745, 0.3255, 0.7092, 0.3486, 0.7092, 0.3486, 0.6745, 0.3255, 0.7908, 0.1514, 0.75, 0.1433, 0.75, 0.1433, 0.7908, 0.1514, 0.75, 0.3567, 0.7908, 0.3486, 0.7908, 0.3486, 0.75, 0.3567, 0.7092, 0.3486, 0.75, 0.3567, 0.75, 0.3567, 0.7092, 0.3486, 0.75, 0.1433, 0.7092, 0.1514, 0.7092, 0.1514, 0.75, 0.1433, 0.25, 0.3523, 0.2891, 0.3445, 0.3418, 0.4717, 0.25, 0.49, 0.2891, 0.3445, 0.3223, 0.3223, 0.4197, 0.4197, 0.3418, 0.4717, 0.3223, 0.3223, 0.3445, 0.2891, 0.4717, 0.3418, 0.4197, 0.4197, 0.3445, 0.2891, 0.3523, 0.25, 0.49, 0.25, 0.4717, 0.3418, 0.3523, 0.25, 0.3445, 0.2109, 0.4717, 0.1582, 0.49, 0.25, 0.3445, 0.2109, 0.3223, 0.1777, 0.4197, 0.08029, 0.4717, 0.1582, 0.3223, 0.1777, 0.2891, 0.1555, 0.3418, 0.02827, 0.4197, 0.08029, 0.2891, 0.1555, 0.25, 0.1477, 0.25, 0.01, 0.3418, 0.02827, 0.25, 0.1477, 0.2109, 0.1555, 0.1582, 0.02827, 0.25, 0.01, 0.2109, 0.1555, 0.1777, 0.1777, 0.08029, 0.08029, 0.1582, 0.02827, 0.1777, 0.1777, 0.1555, 0.2109, 0.02827, 0.1582, 0.08029, 0.08029, 0.1555, 0.2109, 0.1477, 0.25, 0.01, 0.25, 0.02827, 0.1582, 0.1477, 0.25, 0.1555, 0.2891, 0.02827, 0.3418, 0.01, 0.25, 0.1555, 0.2891, 0.1777, 0.3223, 0.08029, 0.4197, 0.02827, 0.3418, 0.1777, 0.3223, 0.2109, 0.3445, 0.1582, 0.4717, 0.08029, 0.4197, 0.2109, 0.3445, 0.25, 0.3523, 0.25, 0.49, 0.1582, 0.4717, 0.2891, 0.3445, 0.25, 0.3523, 0.2109, 0.3445, 0.1777, 0.3223, 0.1555, 0.2891, 0.1477, 0.25, 0.1555, 0.2109, 0.1777, 0.1777, 0.2109, 0.1555, 0.25, 0.1477, 0.2891, 0.1555, 0.3223, 0.1777, 0.3445, 0.2109, 0.3523, 0.25, 0.3445, 0.2891, 0.3223, 0.3223, 0.1477, 0.25, 0.1555, 0.2109, 0.1555, 0.2109, 0.1477, 0.25, 0.3445, 0.2109, 0.3523, 0.25, 0.3523, 0.25, 0.3445, 0.2109, 0.1555, 0.2891, 0.1477, 0.25, 0.1477, 0.25, 0.1555, 0.2891, 0.3223, 0.1777, 0.3445, 0.2109, 0.3445, 0.2109, 0.3223, 0.1777, 0.1777, 0.3223, 0.1555, 0.2891, 0.1555, 0.2891, 0.1777, 0.3223, 0.2891, 0.1555, 0.3223, 0.1777, 0.3223, 0.1777, 0.2891, 0.1555, 0.2109, 0.3445, 0.1777, 0.3223, 0.1777, 0.3223, 0.2109, 0.3445, 0.25, 0.1477, 0.2891, 0.1555, 0.2891, 0.1555, 0.25, 0.1477, 0.2891, 0.3445, 0.25, 0.3523, 0.25, 0.3523, 0.2891, 0.3445, 0.25, 0.3523, 0.2109, 0.3445, 0.2109, 0.3445, 0.25, 0.3523, 0.2109, 0.1555, 0.25, 0.1477, 0.25, 0.1477, 0.2109, 0.1555, 0.3223, 0.3223, 0.2891, 0.3445, 0.2891, 0.3445, 0.3223, 0.3223, 0.1777, 0.1777, 0.2109, 0.1555, 0.2109, 0.1555, 0.1777, 0.1777, 0.3445, 0.2891, 0.3223, 0.3223, 0.3223, 0.3223, 0.3445, 0.2891, 0.1555, 0.2109, 0.1777, 0.1777, 0.1777, 0.1777, 0.1555, 0.2109, 0.1555, 0.2109, 0.1777, 0.1777, 0.1777, 0.1777, 0.1555, 0.2109, 0.1555, 0.2109, 0.1777, 0.1777, 0.1777, 0.1777, 0.1555, 0.2109, 0.3445, 0.2891, 0.3223, 0.3223, 0.3223, 0.3223, 0.3445, 0.2891, 0.3445, 0.2891, 0.3223, 0.3223, 0.3223, 0.3223, 0.3445, 0.2891, 0.1777, 0.1777, 0.2109, 0.1555, 0.2109, 0.1555, 0.1777, 0.1777, 0.1777, 0.1777, 0.2109, 0.1555, 0.2109, 0.1555, 0.1777, 0.1777, 0.3223, 0.3223, 0.2891, 0.3445, 0.2891, 0.3445, 0.3223, 0.3223, 0.3223, 0.3223, 0.2891, 0.3445, 0.2891, 0.3445, 0.3223, 0.3223, 0.2109, 0.1555, 0.25, 0.1477, 0.25, 0.1477, 0.2109, 0.1555, 0.2109, 0.1555, 0.25, 0.1477, 0.25, 0.1477, 0.2109, 0.1555, 0.25, 0.3523, 0.2109, 0.3445, 0.2109, 0.3445, 0.25, 0.3523, 0.25, 0.3523, 0.2109, 0.3445, 0.2109, 0.3445, 0.25, 0.3523, 0.2891, 0.3445, 0.25, 0.3523, 0.25, 0.3523, 0.2891, 0.3445, 0.2891, 0.3445, 0.25, 0.3523, 0.25, 0.3523, 0.2891, 0.3445, 0.25, 0.1477, 0.2891, 0.1555, 0.2891, 0.1555, 0.25, 0.1477, 0.25, 0.1477, 0.2891, 0.1555, 0.2891, 0.1555, 0.25, 0.1477, 0.2109, 0.3445, 0.1777, 0.3223, 0.1777, 0.3223, 0.2109, 0.3445, 0.2109, 0.3445, 0.1777, 0.3223, 0.1777, 0.3223, 0.2109, 0.3445, 0.2891, 0.1555, 0.3223, 0.1777, 0.3223, 0.1777, 0.2891, 0.1555, 0.2891, 0.1555, 0.3223, 0.1777, 0.3223, 0.1777, 0.2891, 0.1555, 0.1777, 0.3223, 0.1555, 0.2891, 0.1555, 0.2891, 0.1777, 0.3223, 0.1777, 0.3223, 0.1555, 0.2891, 0.1555, 0.2891, 0.1777, 0.3223, 0.3223, 0.1777, 0.3445, 0.2109, 0.3445, 0.2109, 0.3223, 0.1777, 0.3223, 0.1777, 0.3445, 0.2109, 0.3445, 0.2109, 0.3223, 0.1777, 0.1555, 0.2891, 0.1477, 0.25, 0.1477, 0.25, 0.1555, 0.2891, 0.1555, 0.2891, 0.1477, 0.25, 0.1477, 0.25, 0.1555, 0.2891, 0.3445, 0.2109, 0.3523, 0.25, 0.3523, 0.25, 0.3445, 0.2109, 0.3445, 0.2109, 0.3523, 0.25, 0.3523, 0.25, 0.3445, 0.2109, 0.1477, 0.25, 0.1555, 0.2109, 0.1555, 0.2109, 0.1477, 0.25, 0.1477, 0.25, 0.1555, 0.2109, 0.1555, 0.2109, 0.1477, 0.25, 0.3523, 0.25, 0.3445, 0.2891, 0.3445, 0.2891, 0.3523, 0.25, 0.3523, 0.25, 0.3445, 0.2891, 0.3445, 0.2891, 0.3523, 0.25, 1.0, 0.5, 1.0, 1.0, 0.9375, 1.0, 0.9375, 0.5, 0.9375, 0.5, 0.9375, 1.0, 0.875, 1.0, 0.875, 0.5, 0.875, 0.5, 0.875, 1.0, 0.8125, 1.0, 0.8125, 0.5, 0.8125, 0.5, 0.8125, 1.0, 0.75, 1.0, 0.75, 0.5, 0.75, 0.5, 0.75, 1.0, 0.6875, 1.0, 0.6875, 0.5, 0.6875, 0.5, 0.6875, 1.0, 0.625, 1.0, 0.625, 0.5, 0.625, 0.5, 0.625, 1.0, 0.5625, 1.0, 0.5625, 0.5, 0.5625, 0.5, 0.5625, 1.0, 0.5, 1.0, 0.5, 0.5, 0.5, 0.5, 0.5, 1.0, 0.4375, 1.0, 0.4375, 0.5, 0.4375, 0.5, 0.4375, 1.0, 0.375, 1.0, 0.375, 0.5, 0.375, 0.5, 0.375, 1.0, 0.3125, 1.0, 0.3125, 0.5, 0.3125, 0.5, 0.3125, 1.0, 0.25, 1.0, 0.25, 0.5, 0.25, 0.5, 0.25, 1.0, 0.1875, 1.0, 0.1875, 0.5, 0.1875, 0.5, 0.1875, 1.0, 0.125, 1.0, 0.125, 0.5, 0.3418, 0.4717, 0.25, 0.49, 0.1582, 0.4717, 0.08029, 0.4197, 0.02827, 0.3418, 0.01, 0.25, 0.02827, 0.1582, 0.08029, 0.08029, 0.1582, 0.02827, 0.25, 0.01, 0.3418, 0.02827, 0.4197, 0.08029, 0.4717, 0.1582, 0.49, 0.25, 0.4717, 0.3418, 0.4197, 0.4197, 0.125, 0.5, 0.125, 1.0, 0.0625, 1.0, 0.0625, 0.5, 0.0625, 0.5, 0.0625, 1.0, 0.0, 1.0, 0.0, 0.5, 0.75, 0.49, 0.8418, 0.4717, 0.9197, 0.4197, 0.9717, 0.3418, 0.99, 0.25, 0.9717, 0.1582, 0.9197, 0.08029, 0.8418, 0.02827, 0.75, 0.01, 0.6582, 0.02827, 0.5803, 0.08029, 0.5283, 0.1582, 0.51, 0.25, 0.5283, 0.3418, 0.5803, 0.4197, 0.6582, 0.4717, 0.0625, 0.5, 0.0625, 0.8559, 0.0, 0.8559, 0.0, 0.5, 0.0625, 0.8559, 0.0625, 0.9347, 0.0, 0.9347, 0.0, 0.8559, 0.125, 0.5, 0.125, 0.8559, 0.0625, 0.8559, 0.0625, 0.5, 0.125, 0.8559, 0.125, 0.9347, 0.0625, 0.9347, 0.0625, 0.8559, 0.1875, 0.5, 0.1875, 0.8559, 0.125, 0.8559, 0.125, 0.5, 0.1875, 0.8559, 0.1875, 0.9347, 0.125, 0.9347, 0.125, 0.8559, 0.25, 0.5, 0.25, 0.8559, 0.1875, 0.8559, 0.1875, 0.5, 0.25, 0.8559, 0.25, 0.9347, 0.1875, 0.9347, 0.1875, 0.8559, 0.3125, 0.5, 0.3125, 0.8559, 0.25, 0.8559, 0.25, 0.5, 0.3125, 0.8559, 0.3125, 0.9347, 0.25, 0.9347, 0.25, 0.8559, 0.375, 0.5, 0.375, 0.8559, 0.3125, 0.8559, 0.3125, 0.5, 0.375, 0.8559, 0.375, 0.9347, 0.3125, 0.9347, 0.3125, 0.8559, 0.4375, 0.5, 0.4375, 0.8559, 0.375, 0.8559, 0.375, 0.5, 0.4375, 0.8559, 0.4375, 0.9347, 0.375, 0.9347, 0.375, 0.8559, 0.5, 0.5, 0.5, 0.8559, 0.4375, 0.8559, 0.4375, 0.5, 0.5, 0.8559, 0.5, 0.9347, 0.4375, 0.9347, 0.4375, 0.8559, 0.5625, 0.5, 0.5625, 0.8559, 0.5, 0.8559, 0.5, 0.5, 0.5625, 0.8559, 0.5625, 0.9347, 0.5, 0.9347, 0.5, 0.8559, 0.625, 0.5, 0.625, 0.8559, 0.5625, 0.8559, 0.5625, 0.5, 0.625, 0.8559, 0.625, 0.9347, 0.5625, 0.9347, 0.5625, 0.8559, 0.6875, 0.5, 0.6875, 0.8559, 0.625, 0.8559, 0.625, 0.5, 0.6875, 0.8559, 0.6875, 0.9347, 0.625, 0.9347, 0.625, 0.8559, 0.75, 0.5, 0.75, 0.8559, 0.6875, 0.8559, 0.6875, 0.5, 0.75, 0.8559, 0.75, 0.9347, 0.6875, 0.9347, 0.6875, 0.8559, 0.8125, 0.5, 0.8125, 0.8559, 0.75, 0.8559, 0.75, 0.5, 0.8125, 0.8559, 0.8125, 0.9347, 0.75, 0.9347, 0.75, 0.8559, 0.875, 0.5, 0.875, 0.8559, 0.8125, 0.8559, 0.8125, 0.5, 0.875, 0.8559, 0.875, 0.9347, 0.8125, 0.9347, 0.8125, 0.8559, 0.9375, 0.5, 0.9375, 0.8559, 0.875, 0.8559, 0.875, 0.5, 0.9375, 0.8559, 0.9375, 0.9347, 0.875, 0.9347, 0.875, 0.8559, 1.0, 0.5, 1.0, 0.8559, 0.9375, 0.8559, 0.9375, 0.5, 1.0, 0.8559, 1.0, 0.9347, 0.9375, 0.9347, 0.9375, 0.8559, 0.375, 0.4055, 0.625, 0.4055, 0.625, 0.5, 0.375, 0.5, 0.375, 0.5, 0.625, 0.5, 0.625, 0.75, 0.375, 0.75, 0.375, 0.8445, 0.625, 0.8445, 0.625, 1.0, 0.375, 1.0, 0.2805, 0.75, 0.2805, 0.5, 0.2805, 0.5, 0.2805, 0.75, 0.7195, 0.5, 0.875, 0.5, 0.875, 0.75, 0.7195, 0.75, 0.625, 0.5, 0.7195, 0.5, 0.7195, 0.75, 0.625, 0.75, 0.125, 0.5, 0.2805, 0.5, 0.2805, 0.75, 0.125, 0.75, 0.625, 0.75, 0.7195, 0.75, 0.7195, 0.75, 0.625, 0.75, 0.375, 0.25, 0.625, 0.25, 0.625, 0.4055, 0.375, 0.4055, 0.375, 0.75, 0.625, 0.75, 0.625, 0.8445, 0.375, 0.8445, 0.375, 0.75, 0.625, 0.75, 0.625, 0.75, 0.375, 0.75, 0.625, 0.8445, 0.375, 0.8445, 0.375, 0.8445, 0.625, 0.8445, 0.2805, 0.75, 0.375, 0.75, 0.375, 0.75, 0.2805, 0.75, 0.375, 0.4055, 0.375, 0.4055, 0.375, 0.4055, 0.375, 0.4055, 0.375, 0.5, 0.375, 0.75, 0.375, 0.75, 0.375, 0.5, 0.375, 0.4055, 0.375, 0.5, 0.375, 0.5, 0.375, 0.4055, 0.375, 0.75, 0.2805, 0.75, 0.2805, 0.75, 0.375, 0.75, 0.375, 0.75, 0.2805, 0.75, 0.2805, 0.75, 0.375, 0.75, 0.375, 0.75, 0.2805, 0.75, 0.2805, 0.75, 0.375, 0.75, 0.375, 0.4055, 0.375, 0.5, 0.375, 0.5, 0.375, 0.4055, 0.375, 0.5, 0.375, 0.75, 0.375, 0.75, 0.375, 0.5, 0.375, 0.5, 0.375, 0.75, 0.375, 0.75, 0.375, 0.5, 0.375, 0.4055, 0.375, 0.5, 0.375, 0.5, 0.375, 0.4055, 0.375, 0.75, 0.2805, 0.75, 0.2805, 0.75, 0.375, 0.75, 0.2805, 0.75, 0.2805, 0.5, 0.2805, 0.5, 0.2805, 0.75, 0.2805, 0.75, 0.2805, 0.5, 0.2805, 0.5, 0.2805, 0.75, 0.2805, 0.75, 0.2805, 0.75, 0.2805, 0.75, 0.2805, 0.75, 0.2805, 0.75, 0.2805, 0.75, 0.2805, 0.75, 0.2805, 0.75, 0.2805, 0.75, 0.2805, 0.75, 0.2805, 0.75, 0.2805, 0.75, 0.375, 0.75, 0.2805, 0.75, 0.2805, 0.75, 0.375, 0.75, 0.375, 0.4055, 0.375, 0.5, 0.375, 0.5, 0.375, 0.4055, 0.375, 0.5, 0.375, 0.75, 0.375, 0.75, 0.375, 0.5, 0.375, 0.4055, 0.375, 0.4055, 0.375, 0.4055, 0.375, 0.4055, 0.2805, 0.5, 0.375, 0.5, 0.375, 0.75, 0.2805, 0.75, 0.2805, 0.5, 0.2805, 0.75, 0.2805, 0.75, 0.2805, 0.5, 0.375, 0.4055, 0.375, 0.5, 0.375, 0.5, 0.375, 0.4055, 0.375, 0.5, 0.375, 0.75, 0.375, 0.75, 0.375, 0.5, 0.375, 0.4055, 0.375, 0.4055, 0.375, 0.4055, 0.375, 0.4055, 0.375, 0.4055, 0.375, 0.5, 0.625, 0.5, 0.625, 0.4055, 0.375, 0.5, 0.375, 0.75, 0.625, 0.75, 0.625, 0.5, 0.375, 0.8445, 0.375, 1.0, 0.625, 1.0, 0.625, 0.8445, 0.2805, 0.75, 0.2805, 0.75, 0.2805, 0.5, 0.2805, 0.5, 0.7195, 0.5, 0.7195, 0.75, 0.875, 0.75, 0.875, 0.5, 0.625, 0.5, 0.625, 0.75, 0.7195, 0.75, 0.7195, 0.5, 0.125, 0.5, 0.125, 0.75, 0.2805, 0.75, 0.2805, 0.5, 0.625, 0.75, 0.625, 0.75, 0.7195, 0.75, 0.7195, 0.75, 0.375, 0.25, 0.375, 0.4055, 0.625, 0.4055, 0.625, 0.25, 0.375, 0.75, 0.375, 0.8445, 0.625, 0.8445, 0.625, 0.75, 0.375, 0.75, 0.375, 0.75, 0.625, 0.75, 0.625, 0.75, 0.625, 0.8445, 0.625, 0.8445, 0.375, 0.8445, 0.375, 0.8445, 0.2805, 0.75, 0.2805, 0.75, 0.375, 0.75, 0.375, 0.75, 0.375, 0.4055, 0.375, 0.4055, 0.375, 0.4055, 0.375, 0.4055, 0.375, 0.5, 0.375, 0.5, 0.375, 0.75, 0.375, 0.75, 0.375, 0.4055, 0.375, 0.4055, 0.375, 0.5, 0.375, 0.5, 0.375, 0.75, 0.375, 0.75, 0.2805, 0.75, 0.2805, 0.75, 0.375, 0.75, 0.375, 0.75, 0.2805, 0.75, 0.2805, 0.75, 0.375, 0.75, 0.375, 0.75, 0.2805, 0.75, 0.2805, 0.75, 0.375, 0.4055, 0.375, 0.4055, 0.375, 0.5, 0.375, 0.5, 0.375, 0.5, 0.375, 0.5, 0.375, 0.75, 0.375, 0.75, 0.375, 0.5, 0.375, 0.5, 0.375, 0.75, 0.375, 0.75, 0.375, 0.4055, 0.375, 0.4055, 0.375, 0.5, 0.375, 0.5, 0.375, 0.75, 0.375, 0.75, 0.2805, 0.75, 0.2805, 0.75, 0.2805, 0.75, 0.2805, 0.75, 0.2805, 0.5, 0.2805, 0.5, 0.2805, 0.75, 0.2805, 0.75, 0.2805, 0.5, 0.2805, 0.5, 0.2805, 0.75, 0.2805, 0.75, 0.2805, 0.75, 0.2805, 0.75, 0.2805, 0.75, 0.2805, 0.75, 0.2805, 0.75, 0.2805, 0.75, 0.2805, 0.75, 0.2805, 0.75, 0.2805, 0.75, 0.2805, 0.75, 0.375, 0.75, 0.375, 0.75, 0.2805, 0.75, 0.2805, 0.75, 0.375, 0.4055, 0.375, 0.4055, 0.375, 0.5, 0.375, 0.5, 0.375, 0.5, 0.375, 0.5, 0.375, 0.75, 0.375, 0.75, 0.375, 0.4055, 0.375, 0.4055, 0.375, 0.4055, 0.375, 0.4055, 0.2805, 0.5, 0.2805, 0.75, 0.375, 0.75, 0.375, 0.5, 0.2805, 0.5, 0.2805, 0.5, 0.2805, 0.75, 0.2805, 0.75, 0.375, 0.4055, 0.375, 0.4055, 0.375, 0.5, 0.375, 0.5, 0.375, 0.5, 0.375, 0.5, 0.375, 0.75, 0.375, 0.75, 0.375, 0.4055, 0.375, 0.4055, 0.375, 0.4055, 0.375, 0.4055])
me_cube.materials.append(mat_tap)
me_cube.materials.append(mat_cold_water)
me_cube.materials.append(mat_hot_water)
me_cube.use_mirror_vertex_groups = False
me_cube.update()

# ---- objects
ob_body = bpy.data.objects.new('body', me_cube)

# ---- transforms, parenting, visibility, modifiers, constraints
ob_body.location = (5.698, 0.0, 1.0)
ob_body.lock_rotations_4d = False
ob_body.empty_display_type = 'ARROWS'
ob_body.lineart.crease_threshold = 0.0
_m = ob_body.modifiers.new('Smooth by Angle', 'NODES')
_m.node_group = ng_smooth_by_angle
_m.use_pin_to_last = True
_m.show_group_selector = False

# ---- collection membership
col_water_purifier.objects.link(ob_body)

# ---- scene / render settings (as saved in the file)
scene.frame_start = 1; scene.frame_end = 250; scene.frame_set(1)
scene.render.engine = 'BLENDER_EEVEE_NEXT'
bpy.context.view_layer.update()

# ---- added for rendering (the .blend has no active camera and no usable light): camera, sun
cam_auto = bpy.data.cameras.new('AutoCamera')
cam_auto.lens = 50.0
cam_auto.sensor_width = 36.0
cam_auto.clip_end = 1000.0
ob_auto_camera = bpy.data.objects.new('AutoCamera', cam_auto)
scene.collection.objects.link(ob_auto_camera)
ob_auto_camera.location = (11.528, -7.14553, 7.42218)
ob_auto_camera.rotation_euler = (1.09748, -7.21219e-08, 0.694738)
scene.camera = ob_auto_camera
light_auto_sun = bpy.data.lights.new('AutoSun', 'SUN')
light_auto_sun.energy = 3.0
light_auto_sun.angle = 0.0523599
ob_auto_sun = bpy.data.objects.new('AutoSun', light_auto_sun)
scene.collection.objects.link(ob_auto_sun)
ob_auto_sun.rotation_euler = (0.872665, 0.174533, 0.523599)
bpy.context.view_layer.update()
